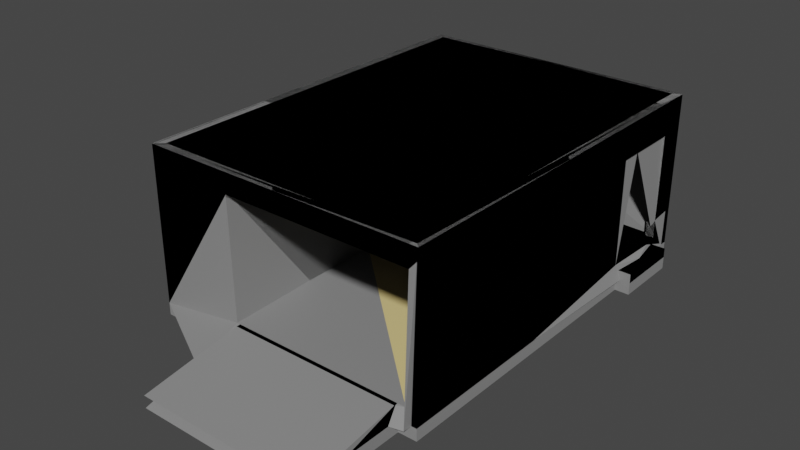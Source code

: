 # Source: Garage.blend  (saved by Blender 3.6.11; exported with 4.5.12 LTS)
import bpy
from mathutils import Matrix  # noqa: F401  (used for matrix-valued properties, if any)

bpy.ops.wm.read_factory_settings(use_empty=True)
scene = bpy.context.scene
scene.name = 'Scene'

# ---- collections
col_collection = bpy.data.collections.new('Collection'); scene.collection.children.link(col_collection)

# ---- materials (node trees are filled in below, after node groups)
mat_material_001 = bpy.data.materials.new('Material.001')
mat_material_001.use_transparent_shadow = False
mat_material_002 = bpy.data.materials.new('Material.002')
mat_material_002.use_transparent_shadow = False
mat_material_004 = bpy.data.materials.new('Material.004')
mat_material_004.use_transparent_shadow = False
mat_material_003 = bpy.data.materials.new('Material.003')
mat_material_003.use_transparent_shadow = False
mat_material_006 = bpy.data.materials.new('Material.006')
mat_material_006.use_transparent_shadow = False
mat_material_005 = bpy.data.materials.new('Material.005')
mat_material_005.use_transparent_shadow = False

# ---- material node trees
mat_material_001.use_nodes = True; mat_material_001.node_tree.nodes.clear()
_N = mat_material_001.node_tree.nodes; _L = mat_material_001.node_tree.links
n0 = _N.new('ShaderNodeBsdfPrincipled'); n0.name = 'Principled BSDF'; n0.location = (10, 300)
n0.distribution = 'GGX'
n0.subsurface_method = 'BURLEY'
n0.inputs[0].default_value = (0.2598, 0.2598, 0.2598, 1.0)
n0.inputs[3].default_value = 1.45
n0.inputs[27].default_value = (0.0, 0.0, 0.0, 1.0)
n0.inputs[28].default_value = 1.0
n1 = _N.new('ShaderNodeOutputMaterial'); n1.name = 'Material Output'; n1.location = (300, 300)
_L.new(n0.outputs[0], n1.inputs[0])
n1.is_active_output = True
mat_material_002.use_nodes = True; mat_material_002.node_tree.nodes.clear()
_N = mat_material_002.node_tree.nodes; _L = mat_material_002.node_tree.links
n0 = _N.new('ShaderNodeBsdfPrincipled'); n0.name = 'Principled BSDF'; n0.location = (10, 300)
n0.distribution = 'GGX'
n0.subsurface_method = 'BURLEY'
n0.inputs[0].default_value = (0.8, 0.6324, 0.2606, 1.0)
n0.inputs[3].default_value = 1.45
n0.inputs[27].default_value = (0.0, 0.0, 0.0, 1.0)
n0.inputs[28].default_value = 1.0
n1 = _N.new('ShaderNodeOutputMaterial'); n1.name = 'Material Output'; n1.location = (300, 300)
_L.new(n0.outputs[0], n1.inputs[0])
n1.is_active_output = True
mat_material_004.use_nodes = True; mat_material_004.node_tree.nodes.clear()
_N = mat_material_004.node_tree.nodes; _L = mat_material_004.node_tree.links
n0 = _N.new('ShaderNodeBsdfPrincipled'); n0.name = 'Principled BSDF'; n0.location = (10, 300)
n0.distribution = 'GGX'
n0.subsurface_method = 'BURLEY'
n0.inputs[0].default_value = (0.2598, 0.2598, 0.2598, 1.0)
n0.inputs[3].default_value = 1.45
n0.inputs[27].default_value = (0.0, 0.0, 0.0, 1.0)
n0.inputs[28].default_value = 1.0
n1 = _N.new('ShaderNodeOutputMaterial'); n1.name = 'Material Output'; n1.location = (300, 300)
_L.new(n0.outputs[0], n1.inputs[0])
n1.is_active_output = True
mat_material_003.use_nodes = True; mat_material_003.node_tree.nodes.clear()
_N = mat_material_003.node_tree.nodes; _L = mat_material_003.node_tree.links
n0 = _N.new('ShaderNodeBsdfPrincipled'); n0.name = 'Principled BSDF'; n0.location = (10, 300)
n0.distribution = 'GGX'
n0.subsurface_method = 'BURLEY'
n0.inputs[0].default_value = (0.8, 0.6324, 0.2606, 1.0)
n0.inputs[3].default_value = 1.45
n0.inputs[27].default_value = (0.0, 0.0, 0.0, 1.0)
n0.inputs[28].default_value = 1.0
n1 = _N.new('ShaderNodeOutputMaterial'); n1.name = 'Material Output'; n1.location = (300, 300)
_L.new(n0.outputs[0], n1.inputs[0])
n1.is_active_output = True
mat_material_006.use_nodes = True; mat_material_006.node_tree.nodes.clear()
_N = mat_material_006.node_tree.nodes; _L = mat_material_006.node_tree.links
n0 = _N.new('ShaderNodeBsdfPrincipled'); n0.name = 'Principled BSDF'; n0.location = (10, 300)
n0.distribution = 'GGX'
n0.subsurface_method = 'BURLEY'
n0.inputs[0].default_value = (0.2598, 0.2598, 0.2598, 1.0)
n0.inputs[3].default_value = 1.45
n0.inputs[27].default_value = (0.0, 0.0, 0.0, 1.0)
n0.inputs[28].default_value = 1.0
n1 = _N.new('ShaderNodeOutputMaterial'); n1.name = 'Material Output'; n1.location = (300, 300)
_L.new(n0.outputs[0], n1.inputs[0])
n1.is_active_output = True
mat_material_005.use_nodes = True; mat_material_005.node_tree.nodes.clear()
_N = mat_material_005.node_tree.nodes; _L = mat_material_005.node_tree.links
n0 = _N.new('ShaderNodeBsdfPrincipled'); n0.name = 'Principled BSDF'; n0.location = (10, 300)
n0.distribution = 'GGX'
n0.subsurface_method = 'BURLEY'
n0.inputs[0].default_value = (0.8, 0.6324, 0.2606, 1.0)
n0.inputs[3].default_value = 1.45
n0.inputs[27].default_value = (0.0, 0.0, 0.0, 1.0)
n0.inputs[28].default_value = 1.0
n1 = _N.new('ShaderNodeOutputMaterial'); n1.name = 'Material Output'; n1.location = (300, 300)
_L.new(n0.outputs[0], n1.inputs[0])
n1.is_active_output = True

# ---- world
world_world = bpy.data.worlds.new('World'); scene.world = world_world
world_world.use_nodes = True; world_world.node_tree.nodes.clear()
_N = world_world.node_tree.nodes; _L = world_world.node_tree.links
n0 = _N.new('ShaderNodeOutputWorld'); n0.name = 'World Output'; n0.location = (300, 300)
n1 = _N.new('ShaderNodeBackground'); n1.name = 'Background'; n1.location = (10, 300)
n1.inputs[0].default_value = (0.05088, 0.05088, 0.05088, 1.0)
_L.new(n1.outputs[0], n0.inputs[0])
n0.is_active_output = True
world_world.color = (0.05088, 0.05088, 0.05088)
world_world.use_sun_shadow = False
world_world.sun_shadow_jitter_overblur = 0.0

# ---- meshes
me_cube_001 = bpy.data.meshes.new('Cube.001')
me_cube_001.from_pydata([(-1.0, -1.0, -2.533), (-0.941, -0.941, 1.0), (-1.0, 1.0, -2.533), (-0.941, 0.941, 1.0), (1.0, -1.0, -2.533), (0.941, -0.941, 1.0), (1.0, 1.0, -2.533), (0.941, 0.941, 1.0), (-1.0, -1.0, 1.0), (-1.0, 1.0, 1.0), (1.0, 1.0, 1.0), (1.0, -1.0, 1.0), (0.941, 0.8611, 1.0), (1.0, 0.848, 0.2546), (0.941, 0.4958, 1.0), (1.0, 0.509, 0.2546), (1.0, 0.8478, -2.482), (1.0, 0.5874, -2.482), (-0.4488, 0.4962, 1.0), (-0.4493, -0.941, 1.0), (-0.3825, 0.4962, 1.0), (-0.383, -0.941, 1.0), (0.941, 0.4395, 1.0), (-0.3825, 0.4395, 1.0), (-0.4489, 0.2433, 1.0), (-0.3826, 0.2433, 1.0), (-0.449, -0.1134, 1.0), (-0.3827, -0.1134, 1.0), (-0.3377, -1.0, -2.533), (-0.3377, -1.0, 1.0), (0.8723, -1.0, -2.533), (0.8723, -1.0, 1.0), (-0.3377, -1.534, -2.533), (-0.3377, -1.024, 1.0), (0.8723, -1.534, -2.533), (0.8723, -1.024, 1.0), (-0.3822, -1.0, 1.0), (0.9419, -1.0, 1.0), (-1.0, -1.0, 4.517), (-1.0, 1.0, 4.517), (1.0, 1.0, 4.517), (1.0, 0.4958, 4.517), (1.0, -1.0, 4.517), (-0.3822, -1.0, 4.517), (-0.941, -0.941, 4.517), (-0.941, 0.941, 4.517), (0.941, 0.941, 4.517), (0.941, 0.4395, 4.517), (0.941, -0.941, 4.517), (-0.4493, -0.941, 4.517), (0.941, 0.8611, 4.517), (1.0, 0.8611, 4.517), (0.941, 0.4958, 4.517), (-0.3825, 0.4962, 4.517), (-0.4488, 0.4962, 4.517), (-0.383, -0.941, 4.517), (-0.449, -0.1134, 4.517), (-0.3827, -0.1134, 4.517), (-0.3825, 0.4395, 4.517), (-0.4489, 0.2433, 4.517), (-0.3826, 0.2433, 4.517), (0.9419, -1.0, 4.517), (-1.0, 0.3333, -2.533), (-1.0, -0.3333, -2.533), (-1.0, -0.3333, 1.0), (-1.0, 0.3333, 1.0), (-0.941, -0.3137, 1.0), (-0.941, 0.3137, 1.0), (-1.0, -0.8603, 13.92), (-1.0, 0.8603, 13.92), (-0.941, -0.8642, 13.92), (-0.941, 0.8642, 13.92), (-1.0, 0.8603, 15.43), (-1.0, 1.0, 14.55), (1.0, 1.0, 14.55), (1.0, 0.4958, 14.55), (1.0, -1.0, 14.55), (-0.3822, -1.0, 14.55), (-1.0, -1.0, 14.55), (-0.941, 0.8642, 15.43), (-0.941, 0.941, 14.55), (0.941, 0.941, 14.55), (0.941, 0.4395, 14.55), (0.941, -0.941, 14.55), (-0.4493, -0.941, 14.55), (-0.941, -0.941, 14.55), (0.941, 0.8611, 14.55), (1.0, 0.8611, 14.55), (0.941, 0.4958, 14.55), (-0.3825, 0.4962, 14.55), (-0.4488, 0.4962, 14.55), (-0.383, -0.941, 14.55), (-0.449, -0.1134, 14.55), (-0.3827, -0.1134, 14.55), (-0.3825, 0.4395, 14.55), (-0.4489, 0.2433, 14.55), (-0.3826, 0.2433, 14.55), (0.9419, -1.0, 14.55), (-1.0, -0.8603, 15.43), (-0.941, -0.8642, 15.43), (-1.0, 0.3333, 16.22), (-1.0, 1.0, 16.22), (1.0, 1.0, 16.22), (1.0, 0.4958, 16.22), (1.0, -1.0, 16.22), (-0.3822, -1.0, 16.22), (-1.0, -1.0, 16.22), (-0.941, 0.3348, 16.22), (-0.941, 0.941, 16.22), (0.941, 0.941, 16.22), (0.941, 0.4395, 16.22), (0.941, -0.941, 16.22), (-0.4493, -0.941, 16.22), (-0.941, -0.941, 16.22), (0.941, 0.8196, 16.22), (1.0, 0.8196, 16.22), (0.941, 0.4958, 16.22), (-0.3825, 0.4962, 16.22), (-0.4488, 0.4962, 16.22), (-0.383, -0.941, 16.22), (-0.449, -0.1134, 16.22), (-0.3827, -0.1134, 16.22), (-0.3825, 0.4395, 16.22), (-0.4489, 0.2433, 16.22), (-0.3826, 0.2433, 16.22), (0.9419, -1.0, 16.22), (-1.0, -0.3333, 16.22), (-0.941, -0.3348, 16.22), (1.0, 0.51, -2.482), (-1.0, 0.3333, 17.95), (-1.0, 1.0, 17.95), (1.0, 1.0, 17.95), (1.0, 0.4958, 17.95), (1.0, -1.0, 17.95), (-1.0, -1.0, 17.95), (-0.941, 0.3348, 17.95), (-0.941, 0.9767, 17.95), (0.941, 0.9767, 17.95), (0.941, 0.4395, 17.95), (1.0, 0.4958, 18.81), (-0.4493, -0.9588, 17.95), (-0.941, -0.9588, 17.95), (0.941, 0.8196, 17.95), (1.0, 0.8196, 17.95), (0.941, 0.4958, 17.95), (-0.383, -0.9588, 17.95), (0.9419, -1.0, 17.95), (-1.0, -0.3333, 17.95), (-0.941, -0.3348, 17.95), (1.0, 1.0, 18.81), (-1.0, 1.0, 18.81), (-1.0, 0.3333, 18.81), (0.9419, -0.9601, 18.81), (0.941, 0.4395, 18.81), (0.9419, -0.9601, 17.95), (1.0, -1.0, 18.81), (-0.3822, -1.0, 18.81), (-1.0, -1.0, 18.81), (-0.941, 0.3348, 18.81), (-0.941, 0.9767, 18.81), (0.941, 0.9767, 18.81), (-0.4493, -0.9588, 18.81), (-0.941, -0.9588, 18.81), (0.941, 0.8196, 18.81), (1.0, 0.8196, 18.81), (0.941, 0.4958, 18.81), (-0.383, -0.9588, 18.81), (0.9419, -1.0, 18.81), (-1.0, -0.3333, 18.81), (-0.941, -0.3348, 18.81), (1.0, 0.8611, 1.0), (1.0, 0.4958, 1.0), (1.0, 0.5874, -2.533), (1.0, 0.8609, -2.533), (1.0, 0.4968, -2.533), (1.103, 0.848, 0.2546), (1.103, 0.509, 0.2546), (1.103, 0.5874, -2.482), (1.103, 0.8478, -2.482), (1.103, 0.51, -2.482)], [], [(62, 65, 9, 2), (2, 9, 10, 6), (6, 10, 170, 173), (28, 29, 36, 8, 0), (2, 6, 173, 172, 174, 4, 30, 28, 0, 63, 62), (7, 3, 18, 20, 14, 12), (171, 14, 52, 41), (37, 11, 42, 61), (64, 8, 38, 68), (5, 21, 36, 29, 31, 37), (170, 12, 14, 171), (23, 22, 47, 58), (36, 21, 55, 43), (19, 26, 24, 18, 3, 67, 66, 1), (11, 171, 41, 42), (22, 23, 25, 27, 21, 5), (25, 24, 26, 27), (27, 26, 56, 57), (29, 28, 32, 33), (4, 11, 37, 31, 30), (34, 35, 33, 32), (30, 31, 35, 34), (28, 30, 34, 32), (31, 29, 33, 35), (40, 39, 73, 74), (20, 18, 54, 53), (19, 1, 44, 49), (50, 51, 87, 86), (68, 38, 78, 98), (57, 56, 92, 93), (39, 69, 72, 73), (51, 40, 74, 87), (59, 60, 96, 95), (46, 50, 86, 81), (60, 58, 94, 96), (18, 24, 59, 54), (26, 19, 49, 56), (5, 37, 61, 48), (25, 23, 58, 60), (14, 20, 53, 52), (67, 3, 45, 71), (24, 25, 60, 59), (10, 9, 39, 40), (7, 12, 50, 46), (3, 7, 46, 45), (170, 10, 40, 51), (21, 27, 57, 55), (22, 5, 48, 47), (12, 170, 51, 50), (1, 66, 70, 44), (66, 67, 71, 70), (54, 59, 95, 90), (70, 71, 69, 68), (9, 65, 69, 39), (65, 64, 68, 69), (0, 8, 64, 63), (63, 64, 65, 62), (77, 91, 119, 105), (74, 73, 101, 102), (72, 98, 126, 100), (73, 72, 100, 101), (87, 74, 102, 115), (123, 95, 92, 120), (81, 86, 114, 109), (96, 94, 122, 124), (43, 55, 91, 77), (41, 52, 88, 75), (42, 41, 75, 76), (61, 42, 76, 97), (44, 70, 99, 85), (53, 54, 90, 89), (48, 61, 97, 83), (71, 45, 80, 79), (56, 49, 84, 92), (45, 46, 81, 80), (52, 53, 89, 88), (47, 48, 83, 82), (70, 68, 98, 99), (55, 57, 93, 91), (49, 44, 85, 84), (69, 71, 79, 72), (58, 47, 82, 94), (166, 156, 167, 152), (125, 104, 133, 146), (104, 103, 132, 133), (163, 165, 139, 164), (102, 101, 130, 131), (101, 100, 129, 130), (115, 102, 131, 143), (168, 169, 158, 151), (162, 169, 168, 157), (76, 75, 103, 104), (97, 76, 104, 125), (89, 90, 118, 117), (83, 97, 125, 111), (79, 80, 108, 107), (98, 78, 106, 126), (92, 84, 112, 120), (80, 81, 109, 108), (85, 99, 127, 113), (88, 89, 117, 116), (82, 83, 111, 110), (156, 166, 161, 162, 157), (91, 93, 121, 119), (84, 85, 113, 112), (160, 163, 164, 149), (94, 82, 110, 122), (90, 95, 123, 118), (174, 171, 11, 4), (15, 128, 179, 176), (86, 87, 75, 88), (159, 160, 149, 150), (87, 115, 103, 75), (114, 86, 88, 116), (98, 72, 79, 99), (107, 127, 99, 79), (96, 93, 92, 95), (96, 124, 121, 93), (140, 141, 162, 161), (146, 133, 155, 167), (132, 143, 164, 139), (144, 138, 153, 165), (111, 119, 121, 124, 122, 110), (143, 131, 149, 164), (142, 144, 165, 163), (136, 137, 160, 159), (158, 159, 150, 151), (126, 106, 134, 147), (112, 113, 127, 120), (123, 120, 127, 107, 118), (107, 108, 109, 114, 116, 117, 118), (137, 142, 163, 160), (135, 136, 159, 158), (103, 115, 143, 132), (100, 126, 147, 129), (105, 119, 111, 125), (155, 139, 165, 153, 152, 167), (148, 135, 158, 169), (130, 129, 151, 150), (154, 145, 166, 152), (129, 147, 168, 151), (138, 154, 152, 153), (131, 130, 150, 149), (147, 134, 157, 168), (133, 132, 139, 155), (145, 140, 161, 166), (141, 148, 169, 162), (105, 125, 146, 167, 156, 157, 106), (15, 13, 170, 171), (16, 17, 172, 173), (13, 16, 173, 170), (17, 128, 174, 172), (128, 15, 171, 174), (175, 176, 179, 177, 178), (16, 13, 175, 178), (13, 15, 176, 175), (128, 17, 177, 179), (17, 16, 178, 177), (138, 144, 142, 137, 136, 135, 148, 141, 140, 145, 154), (8, 36, 43, 77, 105, 106, 78, 38)])
me_cube_001.polygons.foreach_set('material_index', [0, 0, 0, 0, 0, 1, 0, 0, 0, 0, 0, 0, 0, 1, 0, 1, 0, 0, 0, 0, 0, 0, 0, 0, 0, 0, 0, 0, 0, 0, 0, 0, 0, 0, 0, 0, 0, 0, 0, 0, 0, 0, 0, 0, 0, 0, 0, 0, 0, 0, 0, 0, 0, 0, 0, 0, 0, 0, 0, 0, 0, 0, 0, 0, 0, 0, 0, 0, 0, 0, 0, 0, 0, 0, 0, 0, 0, 0, 0, 0, 0, 0, 0, 0, 0, 0, 0, 0, 0, 0, 0, 0, 0, 0, 0, 0, 0, 0, 0, 0, 0, 0, 0, 0, 0, 0, 0, 0, 0, 0, 0, 0, 0, 0, 0, 0, 0, 0, 0, 0, 0, 0, 0, 0, 0, 0, 0, 0, 0, 0, 0, 0, 0, 0, 0, 0, 0, 0, 0, 0, 0, 0, 0, 0, 0, 0, 0, 0, 0, 0, 0, 0, 0, 0, 0, 0, 0, 0, 0, 0])
_uv = me_cube_001.uv_layers.new(name='UVMap')
_uv.uv.foreach_set('vector', [0.375, 0.1667, 0.625, 0.1667, 0.625, 0.25, 0.375, 0.25, 0.375, 0.25, 0.625, 0.25, 0.625, 0.5, 0.375, 0.5, 0.375, 0.5, 0.625, 0.5, 0.625, 0.5301, 0.375, 0.5295, 0.375, 0.9231, 0.625, 0.9231, 0.625, 0.9283, 0.625, 1.0, 0.375, 1.0, 0.125, 0.5, 0.375, 0.5, 0.375, 0.5295, 0.375, 0.5436, 0.375, 0.5554, 0.375, 0.75, 0.359, 0.75, 0.2019, 0.75, 0.125, 0.75, 0.125, 0.6667, 0.125, 0.5833, 0.6324, 0.5074, 0.8676, 0.5074, 0.7713, 0.5517, 0.763, 0.5512, 0.6324, 0.5444, 0.6324, 0.5301, 0.625, 0.5444, 0.6324, 0.5444, 0.6324, 0.5444, 0.625, 0.5444, 0.625, 0.7573, 0.625, 0.75, 0.625, 0.75, 0.625, 0.7573, 0.625, 0.08333, 0.625, 0.0, 0.625, 0.0, 0.625, 0.08333, 0.6324, 0.7426, 0.7631, 0.7426, 0.8033, 0.75, 0.7981, 0.75, 0.641, 0.75, 0.6323, 0.75, 0.625, 0.5301, 0.6324, 0.5301, 0.6324, 0.5444, 0.625, 0.5444, 0.763, 0.5583, 0.6324, 0.5518, 0.6324, 0.5518, 0.763, 0.5583, 0.8033, 0.75, 0.7631, 0.7426, 0.7631, 0.7426, 0.8033, 0.75, 0.7714, 0.7426, 0.7714, 0.6135, 0.7713, 0.5943, 0.7713, 0.5517, 0.8676, 0.5074, 0.8676, 0.5858, 0.8676, 0.6642, 0.8676, 0.7426, 0.625, 0.75, 0.625, 0.5444, 0.625, 0.5444, 0.625, 0.75, 0.6324, 0.5518, 0.763, 0.5583, 0.7631, 0.594, 0.7631, 0.6132, 0.7631, 0.7426, 0.6324, 0.7426, 0.7631, 0.594, 0.7713, 0.5943, 0.7714, 0.6135, 0.7631, 0.6132, 0.7631, 0.6132, 0.7714, 0.6135, 0.7714, 0.6135, 0.7631, 0.6132, 0.625, 0.9231, 0.375, 0.9231, 0.375, 0.9231, 0.625, 0.9231, 0.375, 0.75, 0.625, 0.75, 0.625, 0.7573, 0.625, 0.766, 0.375, 0.766, 0.375, 0.766, 0.625, 0.766, 0.625, 0.9231, 0.375, 0.9231, 0.375, 0.766, 0.625, 0.766, 0.625, 0.766, 0.375, 0.766, 0.2019, 0.75, 0.359, 0.75, 0.359, 0.75, 0.2019, 0.75, 0.641, 0.75, 0.7981, 0.75, 0.7981, 0.75, 0.641, 0.75, 0.625, 0.5, 0.625, 0.25, 0.625, 0.25, 0.625, 0.5, 0.763, 0.5512, 0.7713, 0.5517, 0.7713, 0.5517, 0.763, 0.5512, 0.7714, 0.7426, 0.8676, 0.7426, 0.8676, 0.7426, 0.7714, 0.7426, 0.6324, 0.5301, 0.625, 0.5301, 0.625, 0.5301, 0.6324, 0.5301, 0.625, 0.08333, 0.625, 0.0, 0.625, 0.0, 0.625, 0.08333, 0.7631, 0.6132, 0.7714, 0.6135, 0.7714, 0.6135, 0.7631, 0.6132, 0.625, 0.25, 0.625, 0.1667, 0.625, 0.1667, 0.625, 0.25, 0.625, 0.5301, 0.625, 0.5, 0.625, 0.5, 0.625, 0.5301, 0.7713, 0.5943, 0.7631, 0.594, 0.7631, 0.594, 0.7713, 0.5943, 0.6324, 0.5074, 0.6324, 0.5301, 0.6324, 0.5301, 0.6324, 0.5074, 0.7631, 0.594, 0.763, 0.5583, 0.763, 0.5583, 0.7631, 0.594, 0.7713, 0.5517, 0.7713, 0.5943, 0.7713, 0.5943, 0.7713, 0.5517, 0.7714, 0.6135, 0.7714, 0.7426, 0.7714, 0.7426, 0.7714, 0.6135, 0.6324, 0.7426, 0.6323, 0.75, 0.6323, 0.75, 0.6324, 0.7426, 0.7631, 0.594, 0.763, 0.5583, 0.763, 0.5583, 0.7631, 0.594, 0.6324, 0.5444, 0.763, 0.5512, 0.763, 0.5512, 0.6324, 0.5444, 0.8676, 0.5858, 0.8676, 0.5074, 0.8676, 0.5074, 0.8676, 0.5858, 0.7713, 0.5943, 0.7631, 0.594, 0.7631, 0.594, 0.7713, 0.5943, 0.625, 0.5, 0.625, 0.25, 0.625, 0.25, 0.625, 0.5, 0.6324, 0.5074, 0.6324, 0.5301, 0.6324, 0.5301, 0.6324, 0.5074, 0.8676, 0.5074, 0.6324, 0.5074, 0.6324, 0.5074, 0.8676, 0.5074, 0.625, 0.5301, 0.625, 0.5, 0.625, 0.5, 0.625, 0.5301, 0.7631, 0.7426, 0.7631, 0.6132, 0.7631, 0.6132, 0.7631, 0.7426, 0.6324, 0.5518, 0.6324, 0.7426, 0.6324, 0.7426, 0.6324, 0.5518, 0.6324, 0.5301, 0.625, 0.5301, 0.625, 0.5301, 0.6324, 0.5301, 0.8676, 0.7426, 0.8676, 0.6642, 0.8676, 0.6642, 0.8676, 0.7426, 0.8676, 0.6642, 0.8676, 0.5858, 0.8676, 0.5858, 0.8676, 0.6642, 0.7713, 0.5517, 0.7713, 0.5943, 0.7713, 0.5943, 0.7713, 0.5517, 0.8676, 0.6642, 0.8676, 0.5858, 0.875, 0.5833, 0.875, 0.6667, 0.625, 0.25, 0.625, 0.1667, 0.625, 0.1667, 0.625, 0.25, 0.625, 0.1667, 0.625, 0.08333, 0.625, 0.08333, 0.625, 0.1667, 0.375, 0.0, 0.625, 0.0, 0.625, 0.08333, 0.375, 0.08333, 0.375, 0.08333, 0.625, 0.08333, 0.625, 0.1667, 0.375, 0.1667, 0.8033, 0.75, 0.7631, 0.7426, 0.7631, 0.7426, 0.8033, 0.75, 0.625, 0.5, 0.625, 0.25, 0.625, 0.25, 0.625, 0.5, 0.625, 0.1667, 0.625, 0.08333, 0.625, 0.08333, 0.875, 0.5833, 0.625, 0.25, 0.625, 0.1667, 0.625, 0.1667, 0.625, 0.25, 0.625, 0.5301, 0.625, 0.5, 0.625, 0.5, 0.625, 0.5301, 0.7713, 0.5943, 0.7713, 0.5943, 0.7714, 0.6135, 0.7714, 0.6135, 0.6324, 0.5074, 0.6324, 0.5301, 0.6324, 0.5301, 0.6324, 0.5074, 0.7631, 0.594, 0.763, 0.5583, 0.763, 0.5583, 0.7631, 0.594, 0.8033, 0.75, 0.7631, 0.7426, 0.7631, 0.7426, 0.8033, 0.75, 0.625, 0.5444, 0.6324, 0.5444, 0.6324, 0.5444, 0.625, 0.5444, 0.625, 0.75, 0.625, 0.5444, 0.625, 0.5444, 0.625, 0.75, 0.625, 0.7573, 0.625, 0.75, 0.625, 0.75, 0.625, 0.7573, 0.8676, 0.7426, 0.8676, 0.6642, 0.8676, 0.6642, 0.8676, 0.7426, 0.763, 0.5512, 0.7713, 0.5517, 0.7713, 0.5517, 0.763, 0.5512, 0.6324, 0.7426, 0.6323, 0.75, 0.6323, 0.75, 0.6324, 0.7426, 0.8676, 0.5858, 0.8676, 0.5074, 0.8676, 0.5074, 0.8676, 0.5858, 0.7714, 0.6135, 0.7714, 0.7426, 0.7714, 0.7426, 0.7714, 0.6135, 0.8676, 0.5074, 0.6324, 0.5074, 0.6324, 0.5074, 0.8676, 0.5074, 0.6324, 0.5444, 0.763, 0.5512, 0.763, 0.5512, 0.6324, 0.5444, 0.6324, 0.5518, 0.6324, 0.7426, 0.6324, 0.7426, 0.6324, 0.5518, 0.8676, 0.6642, 0.875, 0.6667, 0.875, 0.6667, 0.8676, 0.6642, 0.7631, 0.7426, 0.7631, 0.6132, 0.7631, 0.6132, 0.7631, 0.7426, 0.7714, 0.7426, 0.8676, 0.7426, 0.8676, 0.7426, 0.7714, 0.7426, 0.875, 0.5833, 0.8676, 0.5858, 0.8676, 0.5858, 0.875, 0.5833, 0.763, 0.5583, 0.6324, 0.5518, 0.6324, 0.5518, 0.763, 0.5583, 0.7631, 0.7426, 0.8033, 0.75, 0.625, 0.7573, 0.6253, 0.749, 0.625, 0.7573, 0.625, 0.75, 0.625, 0.75, 0.625, 0.7573, 0.625, 0.75, 0.625, 0.5444, 0.625, 0.5444, 0.625, 0.75, 0.6324, 0.5301, 0.6324, 0.5444, 0.625, 0.5444, 0.625, 0.5301, 0.625, 0.5, 0.625, 0.25, 0.625, 0.25, 0.625, 0.5, 0.625, 0.25, 0.625, 0.1667, 0.625, 0.1667, 0.625, 0.25, 0.625, 0.5301, 0.625, 0.5, 0.625, 0.5, 0.625, 0.5301, 0.875, 0.6667, 0.8676, 0.6642, 0.8676, 0.5858, 0.875, 0.5833, 0.8676, 0.7426, 0.8676, 0.6642, 0.875, 0.6667, 0.875, 0.75, 0.625, 0.75, 0.625, 0.5444, 0.625, 0.5444, 0.625, 0.75, 0.625, 0.7573, 0.625, 0.75, 0.625, 0.75, 0.625, 0.7573, 0.763, 0.5512, 0.7713, 0.5517, 0.7713, 0.5517, 0.763, 0.5512, 0.6324, 0.7426, 0.6323, 0.75, 0.6323, 0.75, 0.6324, 0.7426, 0.8676, 0.5858, 0.8676, 0.5074, 0.8676, 0.5074, 0.8676, 0.5858, 0.625, 0.08333, 0.625, 0.0, 0.625, 0.0, 0.625, 0.08333, 0.7714, 0.6135, 0.7714, 0.7426, 0.7714, 0.7426, 0.7714, 0.6135, 0.8676, 0.5074, 0.6324, 0.5074, 0.6324, 0.5074, 0.8676, 0.5074, 0.8676, 0.7426, 0.8676, 0.6642, 0.8676, 0.6642, 0.8676, 0.7426, 0.6324, 0.5444, 0.763, 0.5512, 0.763, 0.5512, 0.6324, 0.5444, 0.6324, 0.5518, 0.6324, 0.7426, 0.6324, 0.7426, 0.6324, 0.5518, 0.8033, 0.75, 0.7631, 0.7426, 0.7714, 0.7426, 0.8676, 0.7426, 0.875, 0.75, 0.7631, 0.7426, 0.7631, 0.6132, 0.7631, 0.6132, 0.7631, 0.7426, 0.7714, 0.7426, 0.8676, 0.7426, 0.8676, 0.7426, 0.7714, 0.7426, 0.6324, 0.5074, 0.6324, 0.5301, 0.625, 0.5301, 0.625, 0.5, 0.763, 0.5583, 0.6324, 0.5518, 0.6324, 0.5518, 0.763, 0.5583, 0.7713, 0.5517, 0.7713, 0.5943, 0.7713, 0.5943, 0.7713, 0.5517, 0.375, 0.5554, 0.625, 0.5444, 0.625, 0.75, 0.375, 0.75, 0.6234, 0.5439, 0.3766, 0.5538, 0.3766, 0.5538, 0.6234, 0.5439, 0.6324, 0.5301, 0.625, 0.5301, 0.625, 0.5444, 0.6324, 0.5444, 0.8676, 0.5074, 0.6324, 0.5074, 0.625, 0.5, 0.875, 0.5, 0.625, 0.5301, 0.625, 0.5301, 0.625, 0.5444, 0.625, 0.5444, 0.6324, 0.5301, 0.6324, 0.5301, 0.6324, 0.5444, 0.6324, 0.5444, 0.625, 0.08333, 0.625, 0.1667, 0.8676, 0.5858, 0.8676, 0.6642, 0.8676, 0.5858, 0.8676, 0.6642, 0.8676, 0.6642, 0.8676, 0.5858, 0.7631, 0.594, 0.7631, 0.6132, 0.7714, 0.6135, 0.7713, 0.5943, 0.7631, 0.594, 0.7631, 0.594, 0.7631, 0.6132, 0.7631, 0.6132, 0.7714, 0.7426, 0.8676, 0.7426, 0.8676, 0.7426, 0.7714, 0.7426, 0.625, 0.7573, 0.625, 0.75, 0.625, 0.75, 0.625, 0.7573, 0.625, 0.5444, 0.625, 0.5301, 0.625, 0.5301, 0.625, 0.5444, 0.6324, 0.5444, 0.6324, 0.5518, 0.6324, 0.5518, 0.6324, 0.5444, 0.6324, 0.7426, 0.7631, 0.7426, 0.7631, 0.6132, 0.7631, 0.594, 0.763, 0.5583, 0.6324, 0.5518, 0.625, 0.5301, 0.625, 0.5, 0.625, 0.5, 0.625, 0.5301, 0.6324, 0.5301, 0.6324, 0.5444, 0.6324, 0.5444, 0.6324, 0.5301, 0.8676, 0.5074, 0.6324, 0.5074, 0.6324, 0.5074, 0.8676, 0.5074, 0.8676, 0.5858, 0.8676, 0.5074, 0.875, 0.5, 0.875, 0.5833, 0.625, 0.08333, 0.625, 0.0, 0.625, 0.0, 0.625, 0.08333, 0.7714, 0.7426, 0.8676, 0.7426, 0.8676, 0.6642, 0.7714, 0.6135, 0.7713, 0.5943, 0.7714, 0.6135, 0.8676, 0.6642, 0.8676, 0.5858, 0.7713, 0.5517, 0.8676, 0.5858, 0.8676, 0.5074, 0.6324, 0.5074, 0.6324, 0.5301, 0.6324, 0.5444, 0.763, 0.5512, 0.7713, 0.5517, 0.6324, 0.5074, 0.6324, 0.5301, 0.6324, 0.5301, 0.6324, 0.5074, 0.8676, 0.5858, 0.8676, 0.5074, 0.8676, 0.5074, 0.8676, 0.5858, 0.625, 0.5444, 0.625, 0.5301, 0.625, 0.5301, 0.625, 0.5444, 0.875, 0.5833, 0.625, 0.08333, 0.625, 0.08333, 0.875, 0.5833, 0.8033, 0.75, 0.7631, 0.7426, 0.6324, 0.7426, 0.6323, 0.75, 0.625, 0.75, 0.625, 0.5444, 0.6324, 0.5444, 0.6324, 0.5518, 0.6253, 0.749, 0.625, 0.7573, 0.8676, 0.6642, 0.8676, 0.5858, 0.8676, 0.5858, 0.8676, 0.6642, 0.625, 0.25, 0.625, 0.1667, 0.625, 0.1667, 0.625, 0.25, 0.6253, 0.749, 0.7631, 0.7426, 0.7631, 0.7426, 0.6253, 0.749, 0.875, 0.5833, 0.625, 0.08333, 0.625, 0.08333, 0.875, 0.5833, 0.6324, 0.5518, 0.6253, 0.749, 0.6253, 0.749, 0.6324, 0.5518, 0.625, 0.5, 0.625, 0.25, 0.625, 0.25, 0.625, 0.5, 0.625, 0.08333, 0.625, 0.0, 0.625, 0.0, 0.625, 0.08333, 0.625, 0.75, 0.625, 0.5444, 0.625, 0.5444, 0.625, 0.75, 0.7631, 0.7426, 0.7714, 0.7426, 0.7714, 0.7426, 0.7631, 0.7426, 0.8676, 0.7426, 0.8676, 0.6642, 0.8676, 0.6642, 0.8676, 0.7426, 0.8033, 0.75, 0.6323, 0.75, 0.625, 0.7573, 0.625, 0.7573, 0.8033, 0.75, 0.875, 0.75, 0.625, 1.0, 0.6234, 0.5439, 0.6234, 0.5307, 0.625, 0.5301, 0.625, 0.5444, 0.3766, 0.5304, 0.3766, 0.5444, 0.375, 0.5436, 0.375, 0.5295, 0.6234, 0.5307, 0.3766, 0.5304, 0.375, 0.5295, 0.625, 0.5301, 0.3766, 0.5444, 0.3766, 0.5538, 0.375, 0.5554, 0.375, 0.5436, 0.3766, 0.5538, 0.6234, 0.5439, 0.625, 0.5444, 0.375, 0.5554, 0.6234, 0.5307, 0.6234, 0.5439, 0.3766, 0.5538, 0.3766, 0.5444, 0.3766, 0.5304, 0.3766, 0.5304, 0.6234, 0.5307, 0.6234, 0.5307, 0.3766, 0.5304, 0.6234, 0.5307, 0.6234, 0.5439, 0.6234, 0.5439, 0.6234, 0.5307, 0.3766, 0.5538, 0.3766, 0.5444, 0.3766, 0.5444, 0.3766, 0.5538, 0.3766, 0.5444, 0.3766, 0.5304, 0.3766, 0.5304, 0.3766, 0.5444, 0.6324, 0.5518, 0.6324, 0.5444, 0.6324, 0.5301, 0.6324, 0.5074, 0.8676, 0.5074, 0.8676, 0.5858, 0.8676, 0.6642, 0.8676, 0.7426, 0.7714, 0.7426, 0.7631, 0.7426, 0.6253, 0.749, 0.625, 0.0, 0.8033, 0.75, 0.8033, 0.75, 0.8033, 0.75, 0.8033, 0.75, 0.625, 0.0, 0.625, 0.0, 0.625, 0.0])
me_cube_001.materials.append(mat_material_001)
me_cube_001.materials.append(mat_material_002)
me_cube_001.use_remesh_fix_poles = True
me_cube_001.use_remesh_preserve_attributes = False
me_cube_001.use_mirror_vertex_groups = False
me_cube_001.update()
me_cube_002 = bpy.data.meshes.new('Cube.002')
me_cube_002.from_pydata([(-1.0, -1.0, -1.0), (-0.941, -0.941, 1.0), (-1.0, 1.0, -1.0), (-0.941, 0.941, 1.0), (1.0, -1.0, -1.0), (0.941, -0.941, 1.0), (1.0, 1.0, -1.0), (0.941, 0.941, 1.0), (-1.0, -1.0, 1.0), (-1.0, 1.0, 1.0), (1.0, 1.0, 1.0), (1.0, -1.0, 1.0), (0.941, 0.8611, 1.0), (1.0, 0.848, 0.2546), (0.941, 0.4958, 1.0), (1.0, 0.509, 0.2546), (1.0, 0.8478, -0.9488), (1.0, 0.5874, -0.9488), (-0.4488, 0.4962, 1.0), (-0.4493, -0.941, 1.0), (-0.3825, 0.4962, 1.0), (-0.383, -0.941, 1.0), (0.941, 0.4395, 1.0), (-0.3825, 0.4395, 1.0), (-0.4489, 0.2433, 1.0), (-0.3826, 0.2433, 1.0), (-0.449, -0.1134, 1.0), (-0.3827, -0.1134, 1.0), (-0.3377, -1.0, -1.0), (-0.3377, -1.0, 1.0), (0.8723, -1.0, -1.0), (0.8723, -1.0, 1.0), (-0.3377, -1.534, -1.0), (-0.3377, -1.024, 1.0), (0.8723, -1.534, -1.0), (0.8723, -1.024, 1.0), (-0.3822, -1.0, 1.0), (0.9419, -1.0, 1.0), (-1.0, -1.0, 4.517), (-1.0, 1.0, 4.517), (1.0, 1.0, 4.517), (1.0, 0.4958, 4.517), (1.0, -1.0, 4.517), (-0.3822, -1.0, 4.517), (-0.941, -0.941, 4.517), (-0.941, 0.941, 4.517), (0.941, 0.941, 4.517), (0.941, 0.4395, 4.517), (0.941, -0.941, 4.517), (-0.4493, -0.941, 4.517), (0.941, 0.8611, 4.517), (1.0, 0.8611, 4.517), (0.941, 0.4958, 4.517), (-0.3825, 0.4962, 4.517), (-0.4488, 0.4962, 4.517), (-0.383, -0.941, 4.517), (-0.449, -0.1134, 4.517), (-0.3827, -0.1134, 4.517), (-0.3825, 0.4395, 4.517), (-0.4489, 0.2433, 4.517), (-0.3826, 0.2433, 4.517), (0.9419, -1.0, 4.517), (-1.0, 0.3333, -1.0), (-1.0, -0.3333, -1.0), (-1.0, -0.3333, 1.0), (-1.0, 0.3333, 1.0), (-0.941, -0.3137, 1.0), (-0.941, 0.3137, 1.0), (-1.0, -0.8603, 13.92), (-1.0, 0.8603, 13.92), (-0.941, -0.8642, 13.92), (-0.941, 0.8642, 13.92), (-1.0, 0.8603, 15.43), (-1.0, 1.0, 14.55), (1.0, 1.0, 14.55), (1.0, 0.4958, 14.55), (1.0, -1.0, 14.55), (-0.3822, -1.0, 14.55), (-1.0, -1.0, 14.55), (-0.941, 0.8642, 15.43), (-0.941, 0.941, 14.55), (0.941, 0.941, 14.55), (0.941, 0.4395, 14.55), (0.941, -0.941, 14.55), (-0.4493, -0.941, 14.55), (-0.941, -0.941, 14.55), (0.941, 0.8611, 14.55), (1.0, 0.8611, 14.55), (0.941, 0.4958, 14.55), (-0.3825, 0.4962, 14.55), (-0.4488, 0.4962, 14.55), (-0.383, -0.941, 14.55), (-0.449, -0.1134, 14.55), (-0.3827, -0.1134, 14.55), (-0.3825, 0.4395, 14.55), (-0.4489, 0.2433, 14.55), (-0.3826, 0.2433, 14.55), (0.9419, -1.0, 14.55), (-1.0, -0.8603, 15.43), (-0.941, -0.8642, 15.43), (-1.0, 0.3333, 16.22), (-1.0, 1.0, 16.22), (1.0, 1.0, 16.22), (1.0, 0.4958, 16.22), (1.0, -1.0, 16.22), (-0.3822, -1.0, 16.22), (-1.0, -1.0, 16.22), (-0.941, 0.3348, 16.22), (-0.941, 0.941, 16.22), (0.941, 0.941, 16.22), (0.941, 0.4395, 16.22), (0.941, -0.941, 16.22), (-0.4493, -0.941, 16.22), (-0.941, -0.941, 16.22), (0.941, 0.8196, 16.22), (1.0, 0.8196, 16.22), (0.941, 0.4958, 16.22), (-0.3825, 0.4962, 16.22), (-0.4488, 0.4962, 16.22), (-0.383, -0.941, 16.22), (-0.449, -0.1134, 16.22), (-0.3827, -0.1134, 16.22), (-0.3825, 0.4395, 16.22), (-0.4489, 0.2433, 16.22), (-0.3826, 0.2433, 16.22), (0.9419, -1.0, 16.22), (-1.0, -0.3333, 16.22), (-0.941, -0.3348, 16.22), (1.0, 0.51, -0.9488), (-1.0, 0.3333, 17.95), (-1.0, 1.0, 17.95), (1.0, 1.0, 17.95), (1.0, 0.4958, 17.95), (1.0, -1.0, 17.95), (-1.0, -1.0, 17.95), (-0.941, 0.3348, 17.95), (-0.941, 0.9767, 17.95), (0.941, 0.9767, 17.95), (0.941, 0.4395, 17.95), (1.0, 0.4958, 18.81), (-0.4493, -0.9588, 17.95), (-0.941, -0.9588, 17.95), (0.941, 0.8196, 17.95), (1.0, 0.8196, 17.95), (0.941, 0.4958, 17.95), (-0.383, -0.9588, 17.95), (0.9419, -1.0, 17.95), (-1.0, -0.3333, 17.95), (-0.941, -0.3348, 17.95), (1.0, 1.0, 18.81), (-1.0, 1.0, 18.81), (-1.0, 0.3333, 18.81), (0.9419, -0.9601, 18.81), (0.941, 0.4395, 18.81), (0.9419, -0.9601, 17.95), (1.0, -1.0, 18.81), (-0.3822, -1.0, 18.81), (-1.0, -1.0, 18.81), (-0.941, 0.3348, 18.81), (-0.941, 0.9767, 18.81), (0.941, 0.9767, 18.81), (-0.4493, -0.9588, 18.81), (-0.941, -0.9588, 18.81), (0.941, 0.8196, 18.81), (1.0, 0.8196, 18.81), (0.941, 0.4958, 18.81), (-0.383, -0.9588, 18.81), (0.9419, -1.0, 18.81), (-1.0, -0.3333, 18.81), (-0.941, -0.3348, 18.81), (1.0, 0.8611, 1.0), (1.0, 0.4958, 1.0), (1.0, 0.5874, -1.0), (1.0, 0.8609, -1.0), (1.0, 0.4968, -1.0), (1.103, 0.848, 0.2546), (1.103, 0.509, 0.2546), (1.103, 0.5874, -0.9488), (1.103, 0.8478, -0.9488), (1.103, 0.51, -0.9488)], [], [(62, 65, 9, 2), (2, 9, 10, 6), (6, 10, 170, 173), (28, 29, 36, 8, 0), (2, 6, 173, 172, 174, 4, 30, 28, 0, 63, 62), (7, 3, 18, 20, 14, 12), (171, 14, 52, 41), (37, 11, 42, 61), (64, 8, 38, 68), (5, 21, 36, 29, 31, 37), (170, 12, 14, 171), (23, 22, 47, 58), (36, 21, 55, 43), (19, 26, 24, 18, 3, 67, 66, 1), (11, 171, 41, 42), (22, 23, 25, 27, 21, 5), (25, 24, 26, 27), (27, 26, 56, 57), (29, 28, 32, 33), (4, 11, 37, 31, 30), (34, 35, 33, 32), (30, 31, 35, 34), (28, 30, 34, 32), (31, 29, 33, 35), (40, 39, 73, 74), (20, 18, 54, 53), (19, 1, 44, 49), (50, 51, 87, 86), (68, 38, 78, 98), (57, 56, 92, 93), (39, 69, 72, 73), (51, 40, 74, 87), (59, 60, 96, 95), (46, 50, 86, 81), (60, 58, 94, 96), (18, 24, 59, 54), (26, 19, 49, 56), (5, 37, 61, 48), (25, 23, 58, 60), (14, 20, 53, 52), (67, 3, 45, 71), (24, 25, 60, 59), (10, 9, 39, 40), (7, 12, 50, 46), (3, 7, 46, 45), (170, 10, 40, 51), (21, 27, 57, 55), (22, 5, 48, 47), (12, 170, 51, 50), (1, 66, 70, 44), (66, 67, 71, 70), (54, 59, 95, 90), (70, 71, 69, 68), (9, 65, 69, 39), (65, 64, 68, 69), (0, 8, 64, 63), (63, 64, 65, 62), (77, 91, 119, 105), (74, 73, 101, 102), (72, 98, 126, 100), (73, 72, 100, 101), (87, 74, 102, 115), (123, 95, 92, 120), (81, 86, 114, 109), (96, 94, 122, 124), (43, 55, 91, 77), (41, 52, 88, 75), (42, 41, 75, 76), (61, 42, 76, 97), (44, 70, 99, 85), (53, 54, 90, 89), (48, 61, 97, 83), (71, 45, 80, 79), (56, 49, 84, 92), (45, 46, 81, 80), (52, 53, 89, 88), (47, 48, 83, 82), (70, 68, 98, 99), (55, 57, 93, 91), (49, 44, 85, 84), (69, 71, 79, 72), (58, 47, 82, 94), (166, 156, 167, 152), (125, 104, 133, 146), (104, 103, 132, 133), (163, 165, 139, 164), (102, 101, 130, 131), (101, 100, 129, 130), (115, 102, 131, 143), (168, 169, 158, 151), (162, 169, 168, 157), (76, 75, 103, 104), (97, 76, 104, 125), (89, 90, 118, 117), (83, 97, 125, 111), (79, 80, 108, 107), (98, 78, 106, 126), (92, 84, 112, 120), (80, 81, 109, 108), (85, 99, 127, 113), (88, 89, 117, 116), (82, 83, 111, 110), (156, 166, 161, 162, 157), (91, 93, 121, 119), (84, 85, 113, 112), (160, 163, 164, 149), (94, 82, 110, 122), (90, 95, 123, 118), (174, 171, 11, 4), (15, 128, 179, 176), (86, 87, 75, 88), (159, 160, 149, 150), (87, 115, 103, 75), (114, 86, 88, 116), (98, 72, 79, 99), (107, 127, 99, 79), (96, 93, 92, 95), (96, 124, 121, 93), (140, 141, 162, 161), (146, 133, 155, 167), (132, 143, 164, 139), (144, 138, 153, 165), (111, 119, 121, 124, 122, 110), (143, 131, 149, 164), (142, 144, 165, 163), (136, 137, 160, 159), (158, 159, 150, 151), (126, 106, 134, 147), (112, 113, 127, 120), (123, 120, 127, 107, 118), (107, 108, 109, 114, 116, 117, 118), (137, 142, 163, 160), (135, 136, 159, 158), (103, 115, 143, 132), (100, 126, 147, 129), (105, 119, 111, 125), (155, 139, 165, 153, 152, 167), (148, 135, 158, 169), (130, 129, 151, 150), (154, 145, 166, 152), (129, 147, 168, 151), (138, 154, 152, 153), (131, 130, 150, 149), (147, 134, 157, 168), (133, 132, 139, 155), (145, 140, 161, 166), (141, 148, 169, 162), (105, 125, 146, 167, 156, 157, 106), (15, 13, 170, 171), (16, 17, 172, 173), (13, 16, 173, 170), (17, 128, 174, 172), (128, 15, 171, 174), (175, 176, 179, 177, 178), (16, 13, 175, 178), (13, 15, 176, 175), (128, 17, 177, 179), (17, 16, 178, 177), (138, 144, 142, 137, 136, 135, 148, 141, 140, 145, 154), (8, 36, 43, 77, 105, 106, 78, 38)])
me_cube_002.polygons.foreach_set('material_index', [0, 0, 0, 0, 0, 1, 0, 0, 0, 0, 0, 0, 0, 1, 0, 1, 0, 0, 0, 0, 0, 0, 0, 0, 0, 0, 0, 0, 0, 0, 0, 0, 0, 0, 0, 0, 0, 0, 0, 0, 0, 0, 0, 0, 0, 0, 0, 0, 0, 0, 0, 0, 0, 0, 0, 0, 0, 0, 0, 0, 0, 0, 0, 0, 0, 0, 0, 0, 0, 0, 0, 0, 0, 0, 0, 0, 0, 0, 0, 0, 0, 0, 0, 0, 0, 0, 0, 0, 0, 0, 0, 0, 0, 0, 0, 0, 0, 0, 0, 0, 0, 0, 0, 0, 0, 0, 0, 0, 0, 0, 0, 0, 0, 0, 0, 0, 0, 0, 0, 0, 0, 0, 0, 0, 0, 0, 0, 0, 0, 0, 0, 0, 0, 0, 0, 0, 0, 0, 0, 0, 0, 0, 0, 0, 0, 0, 0, 0, 0, 0, 0, 0, 0, 0, 0, 0, 0, 0, 0, 0])
_uv = me_cube_002.uv_layers.new(name='UVMap')
_uv.uv.foreach_set('vector', [0.375, 0.1667, 0.625, 0.1667, 0.625, 0.25, 0.375, 0.25, 0.375, 0.25, 0.625, 0.25, 0.625, 0.5, 0.375, 0.5, 0.375, 0.5, 0.625, 0.5, 0.625, 0.5301, 0.375, 0.5295, 0.375, 0.9231, 0.625, 0.9231, 0.625, 0.9283, 0.625, 1.0, 0.375, 1.0, 0.125, 0.5, 0.375, 0.5, 0.375, 0.5295, 0.375, 0.5436, 0.375, 0.5554, 0.375, 0.75, 0.359, 0.75, 0.2019, 0.75, 0.125, 0.75, 0.125, 0.6667, 0.125, 0.5833, 0.6324, 0.5074, 0.8676, 0.5074, 0.7713, 0.5517, 0.763, 0.5512, 0.6324, 0.5444, 0.6324, 0.5301, 0.625, 0.5444, 0.6324, 0.5444, 0.6324, 0.5444, 0.625, 0.5444, 0.625, 0.7573, 0.625, 0.75, 0.625, 0.75, 0.625, 0.7573, 0.625, 0.08333, 0.625, 0.0, 0.625, 0.0, 0.625, 0.08333, 0.6324, 0.7426, 0.7631, 0.7426, 0.8033, 0.75, 0.7981, 0.75, 0.641, 0.75, 0.6323, 0.75, 0.625, 0.5301, 0.6324, 0.5301, 0.6324, 0.5444, 0.625, 0.5444, 0.763, 0.5583, 0.6324, 0.5518, 0.6324, 0.5518, 0.763, 0.5583, 0.8033, 0.75, 0.7631, 0.7426, 0.7631, 0.7426, 0.8033, 0.75, 0.7714, 0.7426, 0.7714, 0.6135, 0.7713, 0.5943, 0.7713, 0.5517, 0.8676, 0.5074, 0.8676, 0.5858, 0.8676, 0.6642, 0.8676, 0.7426, 0.625, 0.75, 0.625, 0.5444, 0.625, 0.5444, 0.625, 0.75, 0.6324, 0.5518, 0.763, 0.5583, 0.7631, 0.594, 0.7631, 0.6132, 0.7631, 0.7426, 0.6324, 0.7426, 0.7631, 0.594, 0.7713, 0.5943, 0.7714, 0.6135, 0.7631, 0.6132, 0.7631, 0.6132, 0.7714, 0.6135, 0.7714, 0.6135, 0.7631, 0.6132, 0.625, 0.9231, 0.375, 0.9231, 0.375, 0.9231, 0.625, 0.9231, 0.375, 0.75, 0.625, 0.75, 0.625, 0.7573, 0.625, 0.766, 0.375, 0.766, 0.375, 0.766, 0.625, 0.766, 0.625, 0.9231, 0.375, 0.9231, 0.375, 0.766, 0.625, 0.766, 0.625, 0.766, 0.375, 0.766, 0.2019, 0.75, 0.359, 0.75, 0.359, 0.75, 0.2019, 0.75, 0.641, 0.75, 0.7981, 0.75, 0.7981, 0.75, 0.641, 0.75, 0.625, 0.5, 0.625, 0.25, 0.625, 0.25, 0.625, 0.5, 0.763, 0.5512, 0.7713, 0.5517, 0.7713, 0.5517, 0.763, 0.5512, 0.7714, 0.7426, 0.8676, 0.7426, 0.8676, 0.7426, 0.7714, 0.7426, 0.6324, 0.5301, 0.625, 0.5301, 0.625, 0.5301, 0.6324, 0.5301, 0.625, 0.08333, 0.625, 0.0, 0.625, 0.0, 0.625, 0.08333, 0.7631, 0.6132, 0.7714, 0.6135, 0.7714, 0.6135, 0.7631, 0.6132, 0.625, 0.25, 0.625, 0.1667, 0.625, 0.1667, 0.625, 0.25, 0.625, 0.5301, 0.625, 0.5, 0.625, 0.5, 0.625, 0.5301, 0.7713, 0.5943, 0.7631, 0.594, 0.7631, 0.594, 0.7713, 0.5943, 0.6324, 0.5074, 0.6324, 0.5301, 0.6324, 0.5301, 0.6324, 0.5074, 0.7631, 0.594, 0.763, 0.5583, 0.763, 0.5583, 0.7631, 0.594, 0.7713, 0.5517, 0.7713, 0.5943, 0.7713, 0.5943, 0.7713, 0.5517, 0.7714, 0.6135, 0.7714, 0.7426, 0.7714, 0.7426, 0.7714, 0.6135, 0.6324, 0.7426, 0.6323, 0.75, 0.6323, 0.75, 0.6324, 0.7426, 0.7631, 0.594, 0.763, 0.5583, 0.763, 0.5583, 0.7631, 0.594, 0.6324, 0.5444, 0.763, 0.5512, 0.763, 0.5512, 0.6324, 0.5444, 0.8676, 0.5858, 0.8676, 0.5074, 0.8676, 0.5074, 0.8676, 0.5858, 0.7713, 0.5943, 0.7631, 0.594, 0.7631, 0.594, 0.7713, 0.5943, 0.625, 0.5, 0.625, 0.25, 0.625, 0.25, 0.625, 0.5, 0.6324, 0.5074, 0.6324, 0.5301, 0.6324, 0.5301, 0.6324, 0.5074, 0.8676, 0.5074, 0.6324, 0.5074, 0.6324, 0.5074, 0.8676, 0.5074, 0.625, 0.5301, 0.625, 0.5, 0.625, 0.5, 0.625, 0.5301, 0.7631, 0.7426, 0.7631, 0.6132, 0.7631, 0.6132, 0.7631, 0.7426, 0.6324, 0.5518, 0.6324, 0.7426, 0.6324, 0.7426, 0.6324, 0.5518, 0.6324, 0.5301, 0.625, 0.5301, 0.625, 0.5301, 0.6324, 0.5301, 0.8676, 0.7426, 0.8676, 0.6642, 0.8676, 0.6642, 0.8676, 0.7426, 0.8676, 0.6642, 0.8676, 0.5858, 0.8676, 0.5858, 0.8676, 0.6642, 0.7713, 0.5517, 0.7713, 0.5943, 0.7713, 0.5943, 0.7713, 0.5517, 0.8676, 0.6642, 0.8676, 0.5858, 0.875, 0.5833, 0.875, 0.6667, 0.625, 0.25, 0.625, 0.1667, 0.625, 0.1667, 0.625, 0.25, 0.625, 0.1667, 0.625, 0.08333, 0.625, 0.08333, 0.625, 0.1667, 0.375, 0.0, 0.625, 0.0, 0.625, 0.08333, 0.375, 0.08333, 0.375, 0.08333, 0.625, 0.08333, 0.625, 0.1667, 0.375, 0.1667, 0.8033, 0.75, 0.7631, 0.7426, 0.7631, 0.7426, 0.8033, 0.75, 0.625, 0.5, 0.625, 0.25, 0.625, 0.25, 0.625, 0.5, 0.625, 0.1667, 0.625, 0.08333, 0.625, 0.08333, 0.875, 0.5833, 0.625, 0.25, 0.625, 0.1667, 0.625, 0.1667, 0.625, 0.25, 0.625, 0.5301, 0.625, 0.5, 0.625, 0.5, 0.625, 0.5301, 0.7713, 0.5943, 0.7713, 0.5943, 0.7714, 0.6135, 0.7714, 0.6135, 0.6324, 0.5074, 0.6324, 0.5301, 0.6324, 0.5301, 0.6324, 0.5074, 0.7631, 0.594, 0.763, 0.5583, 0.763, 0.5583, 0.7631, 0.594, 0.8033, 0.75, 0.7631, 0.7426, 0.7631, 0.7426, 0.8033, 0.75, 0.625, 0.5444, 0.6324, 0.5444, 0.6324, 0.5444, 0.625, 0.5444, 0.625, 0.75, 0.625, 0.5444, 0.625, 0.5444, 0.625, 0.75, 0.625, 0.7573, 0.625, 0.75, 0.625, 0.75, 0.625, 0.7573, 0.8676, 0.7426, 0.8676, 0.6642, 0.8676, 0.6642, 0.8676, 0.7426, 0.763, 0.5512, 0.7713, 0.5517, 0.7713, 0.5517, 0.763, 0.5512, 0.6324, 0.7426, 0.6323, 0.75, 0.6323, 0.75, 0.6324, 0.7426, 0.8676, 0.5858, 0.8676, 0.5074, 0.8676, 0.5074, 0.8676, 0.5858, 0.7714, 0.6135, 0.7714, 0.7426, 0.7714, 0.7426, 0.7714, 0.6135, 0.8676, 0.5074, 0.6324, 0.5074, 0.6324, 0.5074, 0.8676, 0.5074, 0.6324, 0.5444, 0.763, 0.5512, 0.763, 0.5512, 0.6324, 0.5444, 0.6324, 0.5518, 0.6324, 0.7426, 0.6324, 0.7426, 0.6324, 0.5518, 0.8676, 0.6642, 0.875, 0.6667, 0.875, 0.6667, 0.8676, 0.6642, 0.7631, 0.7426, 0.7631, 0.6132, 0.7631, 0.6132, 0.7631, 0.7426, 0.7714, 0.7426, 0.8676, 0.7426, 0.8676, 0.7426, 0.7714, 0.7426, 0.875, 0.5833, 0.8676, 0.5858, 0.8676, 0.5858, 0.875, 0.5833, 0.763, 0.5583, 0.6324, 0.5518, 0.6324, 0.5518, 0.763, 0.5583, 0.7631, 0.7426, 0.8033, 0.75, 0.625, 0.7573, 0.6253, 0.749, 0.625, 0.7573, 0.625, 0.75, 0.625, 0.75, 0.625, 0.7573, 0.625, 0.75, 0.625, 0.5444, 0.625, 0.5444, 0.625, 0.75, 0.6324, 0.5301, 0.6324, 0.5444, 0.625, 0.5444, 0.625, 0.5301, 0.625, 0.5, 0.625, 0.25, 0.625, 0.25, 0.625, 0.5, 0.625, 0.25, 0.625, 0.1667, 0.625, 0.1667, 0.625, 0.25, 0.625, 0.5301, 0.625, 0.5, 0.625, 0.5, 0.625, 0.5301, 0.875, 0.6667, 0.8676, 0.6642, 0.8676, 0.5858, 0.875, 0.5833, 0.8676, 0.7426, 0.8676, 0.6642, 0.875, 0.6667, 0.875, 0.75, 0.625, 0.75, 0.625, 0.5444, 0.625, 0.5444, 0.625, 0.75, 0.625, 0.7573, 0.625, 0.75, 0.625, 0.75, 0.625, 0.7573, 0.763, 0.5512, 0.7713, 0.5517, 0.7713, 0.5517, 0.763, 0.5512, 0.6324, 0.7426, 0.6323, 0.75, 0.6323, 0.75, 0.6324, 0.7426, 0.8676, 0.5858, 0.8676, 0.5074, 0.8676, 0.5074, 0.8676, 0.5858, 0.625, 0.08333, 0.625, 0.0, 0.625, 0.0, 0.625, 0.08333, 0.7714, 0.6135, 0.7714, 0.7426, 0.7714, 0.7426, 0.7714, 0.6135, 0.8676, 0.5074, 0.6324, 0.5074, 0.6324, 0.5074, 0.8676, 0.5074, 0.8676, 0.7426, 0.8676, 0.6642, 0.8676, 0.6642, 0.8676, 0.7426, 0.6324, 0.5444, 0.763, 0.5512, 0.763, 0.5512, 0.6324, 0.5444, 0.6324, 0.5518, 0.6324, 0.7426, 0.6324, 0.7426, 0.6324, 0.5518, 0.8033, 0.75, 0.7631, 0.7426, 0.7714, 0.7426, 0.8676, 0.7426, 0.875, 0.75, 0.7631, 0.7426, 0.7631, 0.6132, 0.7631, 0.6132, 0.7631, 0.7426, 0.7714, 0.7426, 0.8676, 0.7426, 0.8676, 0.7426, 0.7714, 0.7426, 0.6324, 0.5074, 0.6324, 0.5301, 0.625, 0.5301, 0.625, 0.5, 0.763, 0.5583, 0.6324, 0.5518, 0.6324, 0.5518, 0.763, 0.5583, 0.7713, 0.5517, 0.7713, 0.5943, 0.7713, 0.5943, 0.7713, 0.5517, 0.375, 0.5554, 0.625, 0.5444, 0.625, 0.75, 0.375, 0.75, 0.6234, 0.5439, 0.3766, 0.5538, 0.3766, 0.5538, 0.6234, 0.5439, 0.6324, 0.5301, 0.625, 0.5301, 0.625, 0.5444, 0.6324, 0.5444, 0.8676, 0.5074, 0.6324, 0.5074, 0.625, 0.5, 0.875, 0.5, 0.625, 0.5301, 0.625, 0.5301, 0.625, 0.5444, 0.625, 0.5444, 0.6324, 0.5301, 0.6324, 0.5301, 0.6324, 0.5444, 0.6324, 0.5444, 0.625, 0.08333, 0.625, 0.1667, 0.8676, 0.5858, 0.8676, 0.6642, 0.8676, 0.5858, 0.8676, 0.6642, 0.8676, 0.6642, 0.8676, 0.5858, 0.7631, 0.594, 0.7631, 0.6132, 0.7714, 0.6135, 0.7713, 0.5943, 0.7631, 0.594, 0.7631, 0.594, 0.7631, 0.6132, 0.7631, 0.6132, 0.7714, 0.7426, 0.8676, 0.7426, 0.8676, 0.7426, 0.7714, 0.7426, 0.625, 0.7573, 0.625, 0.75, 0.625, 0.75, 0.625, 0.7573, 0.625, 0.5444, 0.625, 0.5301, 0.625, 0.5301, 0.625, 0.5444, 0.6324, 0.5444, 0.6324, 0.5518, 0.6324, 0.5518, 0.6324, 0.5444, 0.6324, 0.7426, 0.7631, 0.7426, 0.7631, 0.6132, 0.7631, 0.594, 0.763, 0.5583, 0.6324, 0.5518, 0.625, 0.5301, 0.625, 0.5, 0.625, 0.5, 0.625, 0.5301, 0.6324, 0.5301, 0.6324, 0.5444, 0.6324, 0.5444, 0.6324, 0.5301, 0.8676, 0.5074, 0.6324, 0.5074, 0.6324, 0.5074, 0.8676, 0.5074, 0.8676, 0.5858, 0.8676, 0.5074, 0.875, 0.5, 0.875, 0.5833, 0.625, 0.08333, 0.625, 0.0, 0.625, 0.0, 0.625, 0.08333, 0.7714, 0.7426, 0.8676, 0.7426, 0.8676, 0.6642, 0.7714, 0.6135, 0.7713, 0.5943, 0.7714, 0.6135, 0.8676, 0.6642, 0.8676, 0.5858, 0.7713, 0.5517, 0.8676, 0.5858, 0.8676, 0.5074, 0.6324, 0.5074, 0.6324, 0.5301, 0.6324, 0.5444, 0.763, 0.5512, 0.7713, 0.5517, 0.6324, 0.5074, 0.6324, 0.5301, 0.6324, 0.5301, 0.6324, 0.5074, 0.8676, 0.5858, 0.8676, 0.5074, 0.8676, 0.5074, 0.8676, 0.5858, 0.625, 0.5444, 0.625, 0.5301, 0.625, 0.5301, 0.625, 0.5444, 0.875, 0.5833, 0.625, 0.08333, 0.625, 0.08333, 0.875, 0.5833, 0.8033, 0.75, 0.7631, 0.7426, 0.6324, 0.7426, 0.6323, 0.75, 0.625, 0.75, 0.625, 0.5444, 0.6324, 0.5444, 0.6324, 0.5518, 0.6253, 0.749, 0.625, 0.7573, 0.8676, 0.6642, 0.8676, 0.5858, 0.8676, 0.5858, 0.8676, 0.6642, 0.625, 0.25, 0.625, 0.1667, 0.625, 0.1667, 0.625, 0.25, 0.6253, 0.749, 0.7631, 0.7426, 0.7631, 0.7426, 0.6253, 0.749, 0.875, 0.5833, 0.625, 0.08333, 0.625, 0.08333, 0.875, 0.5833, 0.6324, 0.5518, 0.6253, 0.749, 0.6253, 0.749, 0.6324, 0.5518, 0.625, 0.5, 0.625, 0.25, 0.625, 0.25, 0.625, 0.5, 0.625, 0.08333, 0.625, 0.0, 0.625, 0.0, 0.625, 0.08333, 0.625, 0.75, 0.625, 0.5444, 0.625, 0.5444, 0.625, 0.75, 0.7631, 0.7426, 0.7714, 0.7426, 0.7714, 0.7426, 0.7631, 0.7426, 0.8676, 0.7426, 0.8676, 0.6642, 0.8676, 0.6642, 0.8676, 0.7426, 0.8033, 0.75, 0.6323, 0.75, 0.625, 0.7573, 0.625, 0.7573, 0.8033, 0.75, 0.875, 0.75, 0.625, 1.0, 0.6234, 0.5439, 0.6234, 0.5307, 0.625, 0.5301, 0.625, 0.5444, 0.3766, 0.5304, 0.3766, 0.5444, 0.375, 0.5436, 0.375, 0.5295, 0.6234, 0.5307, 0.3766, 0.5304, 0.375, 0.5295, 0.625, 0.5301, 0.3766, 0.5444, 0.3766, 0.5538, 0.375, 0.5554, 0.375, 0.5436, 0.3766, 0.5538, 0.6234, 0.5439, 0.625, 0.5444, 0.375, 0.5554, 0.6234, 0.5307, 0.6234, 0.5439, 0.3766, 0.5538, 0.3766, 0.5444, 0.3766, 0.5304, 0.3766, 0.5304, 0.6234, 0.5307, 0.6234, 0.5307, 0.3766, 0.5304, 0.6234, 0.5307, 0.6234, 0.5439, 0.6234, 0.5439, 0.6234, 0.5307, 0.3766, 0.5538, 0.3766, 0.5444, 0.3766, 0.5444, 0.3766, 0.5538, 0.3766, 0.5444, 0.3766, 0.5304, 0.3766, 0.5304, 0.3766, 0.5444, 0.6324, 0.5518, 0.6324, 0.5444, 0.6324, 0.5301, 0.6324, 0.5074, 0.8676, 0.5074, 0.8676, 0.5858, 0.8676, 0.6642, 0.8676, 0.7426, 0.7714, 0.7426, 0.7631, 0.7426, 0.6253, 0.749, 0.625, 0.0, 0.8033, 0.75, 0.8033, 0.75, 0.8033, 0.75, 0.8033, 0.75, 0.625, 0.0, 0.625, 0.0, 0.625, 0.0])
me_cube_002.materials.append(mat_material_004)
me_cube_002.materials.append(mat_material_003)
me_cube_002.use_remesh_fix_poles = True
me_cube_002.use_remesh_preserve_attributes = False
me_cube_002.use_mirror_vertex_groups = False
me_cube_002.update()
me_cube_003 = bpy.data.meshes.new('Cube.003')
me_cube_003.from_pydata([(-1.0, -1.0, -1.0), (-0.941, -0.941, 1.0), (-1.0, 1.0, -1.0), (-0.941, 0.941, 1.0), (1.0, -1.0, -1.0), (0.941, -0.941, 1.0), (1.0, 1.0, -1.0), (0.941, 0.941, 1.0), (-1.0, -1.0, 1.0), (-1.0, 1.0, 1.0), (1.0, 1.0, 1.0), (1.0, -1.0, 1.0), (0.941, 0.8611, 1.0), (1.0, 0.848, 0.2546), (0.941, 0.4958, 1.0), (1.0, 0.509, 0.2546), (1.0, 0.8478, -0.9488), (1.0, 0.5874, -0.9488), (-0.4488, 0.4962, 1.0), (-0.4493, -0.941, 1.0), (-0.3825, 0.4962, 1.0), (-0.383, -0.941, 1.0), (0.941, 0.4395, 1.0), (-0.3825, 0.4395, 1.0), (-0.4489, 0.2433, 1.0), (-0.3826, 0.2433, 1.0), (-0.449, -0.1134, 1.0), (-0.3827, -0.1134, 1.0), (-0.3377, -1.0, -1.0), (-0.3377, -1.0, 1.0), (0.8723, -1.0, -1.0), (0.8723, -1.0, 1.0), (-0.3377, -1.534, -1.0), (-0.3377, -1.024, 1.0), (0.8723, -1.534, -1.0), (0.8723, -1.024, 1.0), (-0.3822, -1.0, 1.0), (0.9419, -1.0, 1.0), (-1.0, -1.0, 4.517), (-1.0, 1.0, 4.517), (1.0, 1.0, 4.517), (1.0, 0.4958, 4.517), (1.0, -1.0, 4.517), (-0.3822, -1.0, 4.517), (-0.941, -0.941, 4.517), (-0.941, 0.941, 4.517), (0.941, 0.941, 4.517), (0.941, 0.4395, 4.517), (0.941, -0.941, 4.517), (-0.4493, -0.941, 4.517), (0.941, 0.8611, 4.517), (1.0, 0.8611, 4.517), (0.941, 0.4958, 4.517), (-0.3825, 0.4962, 4.517), (-0.4488, 0.4962, 4.517), (-0.383, -0.941, 4.517), (-0.449, -0.1134, 4.517), (-0.3827, -0.1134, 4.517), (-0.3825, 0.4395, 4.517), (-0.4489, 0.2433, 4.517), (-0.3826, 0.2433, 4.517), (0.9419, -1.0, 4.517), (-1.0, 0.3333, -1.0), (-1.0, -0.3333, -1.0), (-1.0, -0.3333, 1.0), (-1.0, 0.3333, 1.0), (-0.941, -0.3137, 1.0), (-0.941, 0.3137, 1.0), (-1.0, -0.8603, 13.92), (-1.0, 0.8603, 13.92), (-0.941, -0.8642, 13.92), (-0.941, 0.8642, 13.92), (-1.0, 0.8603, 15.43), (-1.0, 1.0, 14.55), (1.0, 1.0, 14.55), (1.0, 0.4958, 14.55), (1.0, -1.0, 14.55), (-0.3822, -1.0, 14.55), (-1.0, -1.0, 14.55), (-0.941, 0.8642, 15.43), (-0.941, 0.941, 14.55), (0.941, 0.941, 14.55), (0.941, 0.4395, 14.55), (0.941, -0.941, 14.55), (-0.4493, -0.941, 14.55), (-0.941, -0.941, 14.55), (0.941, 0.8611, 14.55), (1.0, 0.8611, 14.55), (0.941, 0.4958, 14.55), (-0.3825, 0.4962, 14.55), (-0.4488, 0.4962, 14.55), (-0.383, -0.941, 14.55), (-0.449, -0.1134, 14.55), (-0.3827, -0.1134, 14.55), (-0.3825, 0.4395, 14.55), (-0.4489, 0.2433, 14.55), (-0.3826, 0.2433, 14.55), (0.9419, -1.0, 14.55), (-1.0, -0.8603, 15.43), (-0.941, -0.8642, 15.43), (-1.0, 0.3333, 16.22), (-1.0, 1.0, 16.22), (1.0, 1.0, 16.22), (1.0, 0.4958, 16.22), (1.0, -1.0, 16.22), (-0.3822, -1.0, 16.22), (-1.0, -1.0, 16.22), (-0.941, 0.3348, 16.22), (-0.941, 0.941, 16.22), (0.941, 0.941, 16.22), (0.941, 0.4395, 16.22), (0.941, -0.941, 16.22), (-0.4493, -0.941, 16.22), (-0.941, -0.941, 16.22), (0.941, 0.8196, 16.22), (1.0, 0.8196, 16.22), (0.941, 0.4958, 16.22), (-0.3825, 0.4962, 16.22), (-0.4488, 0.4962, 16.22), (-0.383, -0.941, 16.22), (-0.449, -0.1134, 16.22), (-0.3827, -0.1134, 16.22), (-0.3825, 0.4395, 16.22), (-0.4489, 0.2433, 16.22), (-0.3826, 0.2433, 16.22), (0.9419, -1.0, 16.22), (-1.0, -0.3333, 16.22), (-0.941, -0.3348, 16.22), (1.0, 0.51, -0.9488), (-1.0, 0.3333, 17.95), (-1.0, 1.0, 17.95), (1.0, 1.0, 17.95), (1.0, 0.4958, 17.95), (1.0, -1.0, 17.95), (-1.0, -1.0, 17.95), (-0.941, 0.3348, 17.95), (-0.941, 0.9767, 17.95), (0.941, 0.9767, 17.95), (0.941, 0.4395, 17.95), (1.0, 0.4958, 18.81), (-0.4493, -0.9588, 17.95), (-0.941, -0.9588, 17.95), (0.941, 0.8196, 17.95), (1.0, 0.8196, 17.95), (0.941, 0.4958, 17.95), (-0.383, -0.9588, 17.95), (0.9419, -1.0, 17.95), (-1.0, -0.3333, 17.95), (-0.941, -0.3348, 17.95), (1.0, 1.0, 18.81), (-1.0, 1.0, 18.81), (-1.0, 0.3333, 18.81), (0.9419, -0.9601, 18.81), (0.941, 0.4395, 18.81), (0.9419, -0.9601, 17.95), (1.0, -1.0, 18.81), (-0.3822, -1.0, 18.81), (-1.0, -1.0, 18.81), (-0.941, 0.3348, 18.81), (-0.941, 0.9767, 18.81), (0.941, 0.9767, 18.81), (-0.4493, -0.9588, 18.81), (-0.941, -0.9588, 18.81), (0.941, 0.8196, 18.81), (1.0, 0.8196, 18.81), (0.941, 0.4958, 18.81), (-0.383, -0.9588, 18.81), (0.9419, -1.0, 18.81), (-1.0, -0.3333, 18.81), (-0.941, -0.3348, 18.81), (1.0, 0.8611, 1.0), (1.0, 0.4958, 1.0), (1.0, 0.5874, -1.0), (1.0, 0.8609, -1.0), (1.0, 0.4968, -1.0), (1.103, 0.848, 0.2546), (1.103, 0.509, 0.2546), (1.103, 0.5874, -0.9488), (1.103, 0.8478, -0.9488), (1.103, 0.51, -0.9488)], [], [(62, 65, 9, 2), (2, 9, 10, 6), (6, 10, 170, 173), (28, 29, 36, 8, 0), (2, 6, 173, 172, 174, 4, 30, 28, 0, 63, 62), (7, 3, 18, 20, 14, 12), (171, 14, 52, 41), (37, 11, 42, 61), (64, 8, 38, 68), (5, 21, 36, 29, 31, 37), (170, 12, 14, 171), (23, 22, 47, 58), (36, 21, 55, 43), (19, 26, 24, 18, 3, 67, 66, 1), (11, 171, 41, 42), (22, 23, 25, 27, 21, 5), (25, 24, 26, 27), (27, 26, 56, 57), (29, 28, 32, 33), (4, 11, 37, 31, 30), (34, 35, 33, 32), (30, 31, 35, 34), (28, 30, 34, 32), (31, 29, 33, 35), (40, 39, 73, 74), (20, 18, 54, 53), (19, 1, 44, 49), (50, 51, 87, 86), (68, 38, 78, 98), (57, 56, 92, 93), (39, 69, 72, 73), (51, 40, 74, 87), (59, 60, 96, 95), (46, 50, 86, 81), (60, 58, 94, 96), (18, 24, 59, 54), (26, 19, 49, 56), (5, 37, 61, 48), (25, 23, 58, 60), (14, 20, 53, 52), (67, 3, 45, 71), (24, 25, 60, 59), (10, 9, 39, 40), (7, 12, 50, 46), (3, 7, 46, 45), (170, 10, 40, 51), (21, 27, 57, 55), (22, 5, 48, 47), (12, 170, 51, 50), (1, 66, 70, 44), (66, 67, 71, 70), (54, 59, 95, 90), (70, 71, 69, 68), (9, 65, 69, 39), (65, 64, 68, 69), (0, 8, 64, 63), (63, 64, 65, 62), (77, 91, 119, 105), (74, 73, 101, 102), (72, 98, 126, 100), (73, 72, 100, 101), (87, 74, 102, 115), (123, 95, 92, 120), (81, 86, 114, 109), (96, 94, 122, 124), (43, 55, 91, 77), (41, 52, 88, 75), (42, 41, 75, 76), (61, 42, 76, 97), (44, 70, 99, 85), (53, 54, 90, 89), (48, 61, 97, 83), (71, 45, 80, 79), (56, 49, 84, 92), (45, 46, 81, 80), (52, 53, 89, 88), (47, 48, 83, 82), (70, 68, 98, 99), (55, 57, 93, 91), (49, 44, 85, 84), (69, 71, 79, 72), (58, 47, 82, 94), (166, 156, 167, 152), (125, 104, 133, 146), (104, 103, 132, 133), (163, 165, 139, 164), (102, 101, 130, 131), (101, 100, 129, 130), (115, 102, 131, 143), (168, 169, 158, 151), (162, 169, 168, 157), (76, 75, 103, 104), (97, 76, 104, 125), (89, 90, 118, 117), (83, 97, 125, 111), (79, 80, 108, 107), (98, 78, 106, 126), (92, 84, 112, 120), (80, 81, 109, 108), (85, 99, 127, 113), (88, 89, 117, 116), (82, 83, 111, 110), (156, 166, 161, 162, 157), (91, 93, 121, 119), (84, 85, 113, 112), (160, 163, 164, 149), (94, 82, 110, 122), (90, 95, 123, 118), (174, 171, 11, 4), (15, 128, 179, 176), (86, 87, 75, 88), (159, 160, 149, 150), (87, 115, 103, 75), (114, 86, 88, 116), (98, 72, 79, 99), (107, 127, 99, 79), (96, 93, 92, 95), (96, 124, 121, 93), (140, 141, 162, 161), (146, 133, 155, 167), (132, 143, 164, 139), (144, 138, 153, 165), (111, 119, 121, 124, 122, 110), (143, 131, 149, 164), (142, 144, 165, 163), (136, 137, 160, 159), (158, 159, 150, 151), (126, 106, 134, 147), (112, 113, 127, 120), (123, 120, 127, 107, 118), (107, 108, 109, 114, 116, 117, 118), (137, 142, 163, 160), (135, 136, 159, 158), (103, 115, 143, 132), (100, 126, 147, 129), (105, 119, 111, 125), (155, 139, 165, 153, 152, 167), (148, 135, 158, 169), (130, 129, 151, 150), (154, 145, 166, 152), (129, 147, 168, 151), (138, 154, 152, 153), (131, 130, 150, 149), (147, 134, 157, 168), (133, 132, 139, 155), (145, 140, 161, 166), (141, 148, 169, 162), (105, 125, 146, 167, 156, 157, 106), (15, 13, 170, 171), (16, 17, 172, 173), (13, 16, 173, 170), (17, 128, 174, 172), (128, 15, 171, 174), (175, 176, 179, 177, 178), (16, 13, 175, 178), (13, 15, 176, 175), (128, 17, 177, 179), (17, 16, 178, 177), (138, 144, 142, 137, 136, 135, 148, 141, 140, 145, 154), (8, 36, 43, 77, 105, 106, 78, 38)])
me_cube_003.polygons.foreach_set('material_index', [0, 0, 0, 0, 0, 1, 0, 0, 0, 0, 0, 0, 0, 1, 0, 1, 0, 0, 0, 0, 0, 0, 0, 0, 0, 0, 0, 0, 0, 0, 0, 0, 0, 0, 0, 0, 0, 0, 0, 0, 0, 0, 0, 0, 0, 0, 0, 0, 0, 0, 0, 0, 0, 0, 0, 0, 0, 0, 0, 0, 0, 0, 0, 0, 0, 0, 0, 0, 0, 0, 0, 0, 0, 0, 0, 0, 0, 0, 0, 0, 0, 0, 0, 0, 0, 0, 0, 0, 0, 0, 0, 0, 0, 0, 0, 0, 0, 0, 0, 0, 0, 0, 0, 0, 0, 0, 0, 0, 0, 0, 0, 0, 0, 0, 0, 0, 0, 0, 0, 0, 0, 0, 0, 0, 0, 0, 0, 0, 0, 0, 0, 0, 0, 0, 0, 0, 0, 0, 0, 0, 0, 0, 0, 0, 0, 0, 0, 0, 0, 0, 0, 0, 0, 0, 0, 0, 0, 0, 0, 0])
_uv = me_cube_003.uv_layers.new(name='UVMap')
_uv.uv.foreach_set('vector', [0.375, 0.1667, 0.625, 0.1667, 0.625, 0.25, 0.375, 0.25, 0.375, 0.25, 0.625, 0.25, 0.625, 0.5, 0.375, 0.5, 0.375, 0.5, 0.625, 0.5, 0.625, 0.5301, 0.375, 0.5295, 0.375, 0.9231, 0.625, 0.9231, 0.625, 0.9283, 0.625, 1.0, 0.375, 1.0, 0.125, 0.5, 0.375, 0.5, 0.375, 0.5295, 0.375, 0.5436, 0.375, 0.5554, 0.375, 0.75, 0.359, 0.75, 0.2019, 0.75, 0.125, 0.75, 0.125, 0.6667, 0.125, 0.5833, 0.6324, 0.5074, 0.8676, 0.5074, 0.7713, 0.5517, 0.763, 0.5512, 0.6324, 0.5444, 0.6324, 0.5301, 0.625, 0.5444, 0.6324, 0.5444, 0.6324, 0.5444, 0.625, 0.5444, 0.625, 0.7573, 0.625, 0.75, 0.625, 0.75, 0.625, 0.7573, 0.625, 0.08333, 0.625, 0.0, 0.625, 0.0, 0.625, 0.08333, 0.6324, 0.7426, 0.7631, 0.7426, 0.8033, 0.75, 0.7981, 0.75, 0.641, 0.75, 0.6323, 0.75, 0.625, 0.5301, 0.6324, 0.5301, 0.6324, 0.5444, 0.625, 0.5444, 0.763, 0.5583, 0.6324, 0.5518, 0.6324, 0.5518, 0.763, 0.5583, 0.8033, 0.75, 0.7631, 0.7426, 0.7631, 0.7426, 0.8033, 0.75, 0.7714, 0.7426, 0.7714, 0.6135, 0.7713, 0.5943, 0.7713, 0.5517, 0.8676, 0.5074, 0.8676, 0.5858, 0.8676, 0.6642, 0.8676, 0.7426, 0.625, 0.75, 0.625, 0.5444, 0.625, 0.5444, 0.625, 0.75, 0.6324, 0.5518, 0.763, 0.5583, 0.7631, 0.594, 0.7631, 0.6132, 0.7631, 0.7426, 0.6324, 0.7426, 0.7631, 0.594, 0.7713, 0.5943, 0.7714, 0.6135, 0.7631, 0.6132, 0.7631, 0.6132, 0.7714, 0.6135, 0.7714, 0.6135, 0.7631, 0.6132, 0.625, 0.9231, 0.375, 0.9231, 0.375, 0.9231, 0.625, 0.9231, 0.375, 0.75, 0.625, 0.75, 0.625, 0.7573, 0.625, 0.766, 0.375, 0.766, 0.375, 0.766, 0.625, 0.766, 0.625, 0.9231, 0.375, 0.9231, 0.375, 0.766, 0.625, 0.766, 0.625, 0.766, 0.375, 0.766, 0.2019, 0.75, 0.359, 0.75, 0.359, 0.75, 0.2019, 0.75, 0.641, 0.75, 0.7981, 0.75, 0.7981, 0.75, 0.641, 0.75, 0.625, 0.5, 0.625, 0.25, 0.625, 0.25, 0.625, 0.5, 0.763, 0.5512, 0.7713, 0.5517, 0.7713, 0.5517, 0.763, 0.5512, 0.7714, 0.7426, 0.8676, 0.7426, 0.8676, 0.7426, 0.7714, 0.7426, 0.6324, 0.5301, 0.625, 0.5301, 0.625, 0.5301, 0.6324, 0.5301, 0.625, 0.08333, 0.625, 0.0, 0.625, 0.0, 0.625, 0.08333, 0.7631, 0.6132, 0.7714, 0.6135, 0.7714, 0.6135, 0.7631, 0.6132, 0.625, 0.25, 0.625, 0.1667, 0.625, 0.1667, 0.625, 0.25, 0.625, 0.5301, 0.625, 0.5, 0.625, 0.5, 0.625, 0.5301, 0.7713, 0.5943, 0.7631, 0.594, 0.7631, 0.594, 0.7713, 0.5943, 0.6324, 0.5074, 0.6324, 0.5301, 0.6324, 0.5301, 0.6324, 0.5074, 0.7631, 0.594, 0.763, 0.5583, 0.763, 0.5583, 0.7631, 0.594, 0.7713, 0.5517, 0.7713, 0.5943, 0.7713, 0.5943, 0.7713, 0.5517, 0.7714, 0.6135, 0.7714, 0.7426, 0.7714, 0.7426, 0.7714, 0.6135, 0.6324, 0.7426, 0.6323, 0.75, 0.6323, 0.75, 0.6324, 0.7426, 0.7631, 0.594, 0.763, 0.5583, 0.763, 0.5583, 0.7631, 0.594, 0.6324, 0.5444, 0.763, 0.5512, 0.763, 0.5512, 0.6324, 0.5444, 0.8676, 0.5858, 0.8676, 0.5074, 0.8676, 0.5074, 0.8676, 0.5858, 0.7713, 0.5943, 0.7631, 0.594, 0.7631, 0.594, 0.7713, 0.5943, 0.625, 0.5, 0.625, 0.25, 0.625, 0.25, 0.625, 0.5, 0.6324, 0.5074, 0.6324, 0.5301, 0.6324, 0.5301, 0.6324, 0.5074, 0.8676, 0.5074, 0.6324, 0.5074, 0.6324, 0.5074, 0.8676, 0.5074, 0.625, 0.5301, 0.625, 0.5, 0.625, 0.5, 0.625, 0.5301, 0.7631, 0.7426, 0.7631, 0.6132, 0.7631, 0.6132, 0.7631, 0.7426, 0.6324, 0.5518, 0.6324, 0.7426, 0.6324, 0.7426, 0.6324, 0.5518, 0.6324, 0.5301, 0.625, 0.5301, 0.625, 0.5301, 0.6324, 0.5301, 0.8676, 0.7426, 0.8676, 0.6642, 0.8676, 0.6642, 0.8676, 0.7426, 0.8676, 0.6642, 0.8676, 0.5858, 0.8676, 0.5858, 0.8676, 0.6642, 0.7713, 0.5517, 0.7713, 0.5943, 0.7713, 0.5943, 0.7713, 0.5517, 0.8676, 0.6642, 0.8676, 0.5858, 0.875, 0.5833, 0.875, 0.6667, 0.625, 0.25, 0.625, 0.1667, 0.625, 0.1667, 0.625, 0.25, 0.625, 0.1667, 0.625, 0.08333, 0.625, 0.08333, 0.625, 0.1667, 0.375, 0.0, 0.625, 0.0, 0.625, 0.08333, 0.375, 0.08333, 0.375, 0.08333, 0.625, 0.08333, 0.625, 0.1667, 0.375, 0.1667, 0.8033, 0.75, 0.7631, 0.7426, 0.7631, 0.7426, 0.8033, 0.75, 0.625, 0.5, 0.625, 0.25, 0.625, 0.25, 0.625, 0.5, 0.625, 0.1667, 0.625, 0.08333, 0.625, 0.08333, 0.875, 0.5833, 0.625, 0.25, 0.625, 0.1667, 0.625, 0.1667, 0.625, 0.25, 0.625, 0.5301, 0.625, 0.5, 0.625, 0.5, 0.625, 0.5301, 0.7713, 0.5943, 0.7713, 0.5943, 0.7714, 0.6135, 0.7714, 0.6135, 0.6324, 0.5074, 0.6324, 0.5301, 0.6324, 0.5301, 0.6324, 0.5074, 0.7631, 0.594, 0.763, 0.5583, 0.763, 0.5583, 0.7631, 0.594, 0.8033, 0.75, 0.7631, 0.7426, 0.7631, 0.7426, 0.8033, 0.75, 0.625, 0.5444, 0.6324, 0.5444, 0.6324, 0.5444, 0.625, 0.5444, 0.625, 0.75, 0.625, 0.5444, 0.625, 0.5444, 0.625, 0.75, 0.625, 0.7573, 0.625, 0.75, 0.625, 0.75, 0.625, 0.7573, 0.8676, 0.7426, 0.8676, 0.6642, 0.8676, 0.6642, 0.8676, 0.7426, 0.763, 0.5512, 0.7713, 0.5517, 0.7713, 0.5517, 0.763, 0.5512, 0.6324, 0.7426, 0.6323, 0.75, 0.6323, 0.75, 0.6324, 0.7426, 0.8676, 0.5858, 0.8676, 0.5074, 0.8676, 0.5074, 0.8676, 0.5858, 0.7714, 0.6135, 0.7714, 0.7426, 0.7714, 0.7426, 0.7714, 0.6135, 0.8676, 0.5074, 0.6324, 0.5074, 0.6324, 0.5074, 0.8676, 0.5074, 0.6324, 0.5444, 0.763, 0.5512, 0.763, 0.5512, 0.6324, 0.5444, 0.6324, 0.5518, 0.6324, 0.7426, 0.6324, 0.7426, 0.6324, 0.5518, 0.8676, 0.6642, 0.875, 0.6667, 0.875, 0.6667, 0.8676, 0.6642, 0.7631, 0.7426, 0.7631, 0.6132, 0.7631, 0.6132, 0.7631, 0.7426, 0.7714, 0.7426, 0.8676, 0.7426, 0.8676, 0.7426, 0.7714, 0.7426, 0.875, 0.5833, 0.8676, 0.5858, 0.8676, 0.5858, 0.875, 0.5833, 0.763, 0.5583, 0.6324, 0.5518, 0.6324, 0.5518, 0.763, 0.5583, 0.7631, 0.7426, 0.8033, 0.75, 0.625, 0.7573, 0.6253, 0.749, 0.625, 0.7573, 0.625, 0.75, 0.625, 0.75, 0.625, 0.7573, 0.625, 0.75, 0.625, 0.5444, 0.625, 0.5444, 0.625, 0.75, 0.6324, 0.5301, 0.6324, 0.5444, 0.625, 0.5444, 0.625, 0.5301, 0.625, 0.5, 0.625, 0.25, 0.625, 0.25, 0.625, 0.5, 0.625, 0.25, 0.625, 0.1667, 0.625, 0.1667, 0.625, 0.25, 0.625, 0.5301, 0.625, 0.5, 0.625, 0.5, 0.625, 0.5301, 0.875, 0.6667, 0.8676, 0.6642, 0.8676, 0.5858, 0.875, 0.5833, 0.8676, 0.7426, 0.8676, 0.6642, 0.875, 0.6667, 0.875, 0.75, 0.625, 0.75, 0.625, 0.5444, 0.625, 0.5444, 0.625, 0.75, 0.625, 0.7573, 0.625, 0.75, 0.625, 0.75, 0.625, 0.7573, 0.763, 0.5512, 0.7713, 0.5517, 0.7713, 0.5517, 0.763, 0.5512, 0.6324, 0.7426, 0.6323, 0.75, 0.6323, 0.75, 0.6324, 0.7426, 0.8676, 0.5858, 0.8676, 0.5074, 0.8676, 0.5074, 0.8676, 0.5858, 0.625, 0.08333, 0.625, 0.0, 0.625, 0.0, 0.625, 0.08333, 0.7714, 0.6135, 0.7714, 0.7426, 0.7714, 0.7426, 0.7714, 0.6135, 0.8676, 0.5074, 0.6324, 0.5074, 0.6324, 0.5074, 0.8676, 0.5074, 0.8676, 0.7426, 0.8676, 0.6642, 0.8676, 0.6642, 0.8676, 0.7426, 0.6324, 0.5444, 0.763, 0.5512, 0.763, 0.5512, 0.6324, 0.5444, 0.6324, 0.5518, 0.6324, 0.7426, 0.6324, 0.7426, 0.6324, 0.5518, 0.8033, 0.75, 0.7631, 0.7426, 0.7714, 0.7426, 0.8676, 0.7426, 0.875, 0.75, 0.7631, 0.7426, 0.7631, 0.6132, 0.7631, 0.6132, 0.7631, 0.7426, 0.7714, 0.7426, 0.8676, 0.7426, 0.8676, 0.7426, 0.7714, 0.7426, 0.6324, 0.5074, 0.6324, 0.5301, 0.625, 0.5301, 0.625, 0.5, 0.763, 0.5583, 0.6324, 0.5518, 0.6324, 0.5518, 0.763, 0.5583, 0.7713, 0.5517, 0.7713, 0.5943, 0.7713, 0.5943, 0.7713, 0.5517, 0.375, 0.5554, 0.625, 0.5444, 0.625, 0.75, 0.375, 0.75, 0.6234, 0.5439, 0.3766, 0.5538, 0.3766, 0.5538, 0.6234, 0.5439, 0.6324, 0.5301, 0.625, 0.5301, 0.625, 0.5444, 0.6324, 0.5444, 0.8676, 0.5074, 0.6324, 0.5074, 0.625, 0.5, 0.875, 0.5, 0.625, 0.5301, 0.625, 0.5301, 0.625, 0.5444, 0.625, 0.5444, 0.6324, 0.5301, 0.6324, 0.5301, 0.6324, 0.5444, 0.6324, 0.5444, 0.625, 0.08333, 0.625, 0.1667, 0.8676, 0.5858, 0.8676, 0.6642, 0.8676, 0.5858, 0.8676, 0.6642, 0.8676, 0.6642, 0.8676, 0.5858, 0.7631, 0.594, 0.7631, 0.6132, 0.7714, 0.6135, 0.7713, 0.5943, 0.7631, 0.594, 0.7631, 0.594, 0.7631, 0.6132, 0.7631, 0.6132, 0.7714, 0.7426, 0.8676, 0.7426, 0.8676, 0.7426, 0.7714, 0.7426, 0.625, 0.7573, 0.625, 0.75, 0.625, 0.75, 0.625, 0.7573, 0.625, 0.5444, 0.625, 0.5301, 0.625, 0.5301, 0.625, 0.5444, 0.6324, 0.5444, 0.6324, 0.5518, 0.6324, 0.5518, 0.6324, 0.5444, 0.6324, 0.7426, 0.7631, 0.7426, 0.7631, 0.6132, 0.7631, 0.594, 0.763, 0.5583, 0.6324, 0.5518, 0.625, 0.5301, 0.625, 0.5, 0.625, 0.5, 0.625, 0.5301, 0.6324, 0.5301, 0.6324, 0.5444, 0.6324, 0.5444, 0.6324, 0.5301, 0.8676, 0.5074, 0.6324, 0.5074, 0.6324, 0.5074, 0.8676, 0.5074, 0.8676, 0.5858, 0.8676, 0.5074, 0.875, 0.5, 0.875, 0.5833, 0.625, 0.08333, 0.625, 0.0, 0.625, 0.0, 0.625, 0.08333, 0.7714, 0.7426, 0.8676, 0.7426, 0.8676, 0.6642, 0.7714, 0.6135, 0.7713, 0.5943, 0.7714, 0.6135, 0.8676, 0.6642, 0.8676, 0.5858, 0.7713, 0.5517, 0.8676, 0.5858, 0.8676, 0.5074, 0.6324, 0.5074, 0.6324, 0.5301, 0.6324, 0.5444, 0.763, 0.5512, 0.7713, 0.5517, 0.6324, 0.5074, 0.6324, 0.5301, 0.6324, 0.5301, 0.6324, 0.5074, 0.8676, 0.5858, 0.8676, 0.5074, 0.8676, 0.5074, 0.8676, 0.5858, 0.625, 0.5444, 0.625, 0.5301, 0.625, 0.5301, 0.625, 0.5444, 0.875, 0.5833, 0.625, 0.08333, 0.625, 0.08333, 0.875, 0.5833, 0.8033, 0.75, 0.7631, 0.7426, 0.6324, 0.7426, 0.6323, 0.75, 0.625, 0.75, 0.625, 0.5444, 0.6324, 0.5444, 0.6324, 0.5518, 0.6253, 0.749, 0.625, 0.7573, 0.8676, 0.6642, 0.8676, 0.5858, 0.8676, 0.5858, 0.8676, 0.6642, 0.625, 0.25, 0.625, 0.1667, 0.625, 0.1667, 0.625, 0.25, 0.6253, 0.749, 0.7631, 0.7426, 0.7631, 0.7426, 0.6253, 0.749, 0.875, 0.5833, 0.625, 0.08333, 0.625, 0.08333, 0.875, 0.5833, 0.6324, 0.5518, 0.6253, 0.749, 0.6253, 0.749, 0.6324, 0.5518, 0.625, 0.5, 0.625, 0.25, 0.625, 0.25, 0.625, 0.5, 0.625, 0.08333, 0.625, 0.0, 0.625, 0.0, 0.625, 0.08333, 0.625, 0.75, 0.625, 0.5444, 0.625, 0.5444, 0.625, 0.75, 0.7631, 0.7426, 0.7714, 0.7426, 0.7714, 0.7426, 0.7631, 0.7426, 0.8676, 0.7426, 0.8676, 0.6642, 0.8676, 0.6642, 0.8676, 0.7426, 0.8033, 0.75, 0.6323, 0.75, 0.625, 0.7573, 0.625, 0.7573, 0.8033, 0.75, 0.875, 0.75, 0.625, 1.0, 0.6234, 0.5439, 0.6234, 0.5307, 0.625, 0.5301, 0.625, 0.5444, 0.3766, 0.5304, 0.3766, 0.5444, 0.375, 0.5436, 0.375, 0.5295, 0.6234, 0.5307, 0.3766, 0.5304, 0.375, 0.5295, 0.625, 0.5301, 0.3766, 0.5444, 0.3766, 0.5538, 0.375, 0.5554, 0.375, 0.5436, 0.3766, 0.5538, 0.6234, 0.5439, 0.625, 0.5444, 0.375, 0.5554, 0.6234, 0.5307, 0.6234, 0.5439, 0.3766, 0.5538, 0.3766, 0.5444, 0.3766, 0.5304, 0.3766, 0.5304, 0.6234, 0.5307, 0.6234, 0.5307, 0.3766, 0.5304, 0.6234, 0.5307, 0.6234, 0.5439, 0.6234, 0.5439, 0.6234, 0.5307, 0.3766, 0.5538, 0.3766, 0.5444, 0.3766, 0.5444, 0.3766, 0.5538, 0.3766, 0.5444, 0.3766, 0.5304, 0.3766, 0.5304, 0.3766, 0.5444, 0.6324, 0.5518, 0.6324, 0.5444, 0.6324, 0.5301, 0.6324, 0.5074, 0.8676, 0.5074, 0.8676, 0.5858, 0.8676, 0.6642, 0.8676, 0.7426, 0.7714, 0.7426, 0.7631, 0.7426, 0.6253, 0.749, 0.625, 0.0, 0.8033, 0.75, 0.8033, 0.75, 0.8033, 0.75, 0.8033, 0.75, 0.625, 0.0, 0.625, 0.0, 0.625, 0.0])
me_cube_003.materials.append(mat_material_006)
me_cube_003.materials.append(mat_material_005)
me_cube_003.use_remesh_fix_poles = True
me_cube_003.use_remesh_preserve_attributes = False
me_cube_003.use_mirror_vertex_groups = False
me_cube_003.update()

# ---- objects
ob_garage_lod0 = bpy.data.objects.new('Garage_LOD0', me_cube_001)
ob_garage_lod1 = bpy.data.objects.new('Garage_LOD1', me_cube_002)
ob_garage_lod2 = bpy.data.objects.new('Garage_LOD2', me_cube_003)

# ---- transforms, parenting, visibility, modifiers, constraints
ob_garage_lod0.location = (0.0, 0.0, 0.0)
ob_garage_lod0.scale = (19.31, 26.35, 1.057)
ob_garage_lod0.lineart.crease_threshold = 0.0
ob_garage_lod1.location = (0.0, 0.0, 0.0)
ob_garage_lod1.scale = (19.31, 26.35, 1.057)
ob_garage_lod1.lineart.crease_threshold = 0.0
_m = ob_garage_lod1.modifiers.new('Decimate', 'DECIMATE')
_m.ratio = 0.4898
ob_garage_lod2.location = (0.0, 0.0, 0.0)
ob_garage_lod2.scale = (19.31, 26.35, 1.057)
ob_garage_lod2.lineart.crease_threshold = 0.0
_m = ob_garage_lod2.modifiers.new('Decimate', 'DECIMATE')
_m.ratio = 0.2517

# ---- collection membership
col_collection.objects.link(ob_garage_lod0)
col_collection.objects.link(ob_garage_lod1)
col_collection.objects.link(ob_garage_lod2)

# ---- scene / render settings (as saved in the file)
scene.frame_start = 1; scene.frame_end = 250; scene.frame_set(1)
scene.render.engine = 'BLENDER_EEVEE_NEXT'
scene.cycles.use_denoising = False
scene.cycles.samples = 128
scene.cycles.sampling_pattern = 'TABULATED_SOBOL'
scene.cycles.use_adaptive_sampling = False
scene.cycles.use_light_tree = False
scene.view_settings.view_transform = 'Filmic'
bpy.context.view_layer.update()

# ---- added for rendering (the .blend has no active camera and no usable light): camera, sun
cam_auto = bpy.data.cameras.new('AutoCamera')
cam_auto.lens = 50.0
cam_auto.sensor_width = 36.0
cam_auto.clip_end = 1320.59
ob_auto_camera = bpy.data.objects.new('AutoCamera', cam_auto)
scene.collection.objects.link(ob_auto_camera)
ob_auto_camera.location = (76.2448, -97.3268, 68.8039)
ob_auto_camera.rotation_euler = (1.09748, -7.21219e-08, 0.694738)
scene.camera = ob_auto_camera
light_auto_sun = bpy.data.lights.new('AutoSun', 'SUN')
light_auto_sun.energy = 3.0
light_auto_sun.angle = 0.0523599
ob_auto_sun = bpy.data.objects.new('AutoSun', light_auto_sun)
scene.collection.objects.link(ob_auto_sun)
ob_auto_sun.rotation_euler = (0.872665, 0.174533, 0.523599)
bpy.context.view_layer.update()
